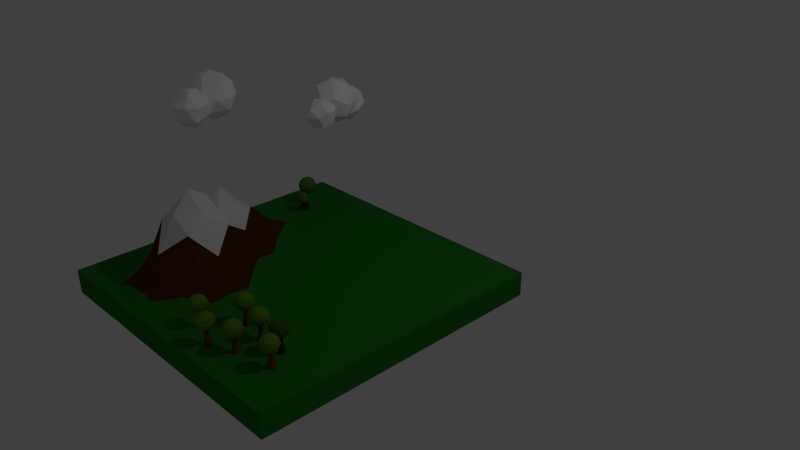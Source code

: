# Source: environment-full.blend  (saved by Blender 2.76.0; exported with 4.5.12 LTS)
import bpy
from mathutils import Matrix  # noqa: F401  (used for matrix-valued properties, if any)

bpy.ops.wm.read_factory_settings(use_empty=True)
scene = bpy.context.scene
scene.name = 'Scene'

# ---- collections
col_collection_1 = bpy.data.collections.new('Collection 1'); scene.collection.children.link(col_collection_1)
col_collection_3 = bpy.data.collections.new('Collection 3'); scene.collection.children.link(col_collection_3)

# ---- materials (node trees are filled in below, after node groups)
mat_ground = bpy.data.materials.new('Ground')
mat_ground.alpha_threshold = 0.0
mat_ground.use_transparent_shadow = False
mat_ground.diffuse_color = (0.02169, 0.1931, 0.01984, 1.0)
mat_ground.roughness = 0.5
mat_ground.specular_intensity = 0.0
mat_brownground = bpy.data.materials.new('BrownGround')
mat_brownground.alpha_threshold = 0.0
mat_brownground.use_transparent_shadow = False
mat_brownground.diffuse_color = (0.08898, 0.02763, 0.00139, 1.0)
mat_brownground.roughness = 0.5
mat_brownground.specular_intensity = 0.0
mat_whitemountain = bpy.data.materials.new('WhiteMountain')
mat_whitemountain.alpha_threshold = 0.0
mat_whitemountain.use_transparent_shadow = False
mat_whitemountain.specular_color = (0.8941, 1.0, 0.9004)
mat_whitemountain.roughness = 0.5
mat_whitemountain.specular_intensity = 0.0
mat_treetrunk = bpy.data.materials.new('TreeTrunk')
mat_treetrunk.alpha_threshold = 0.0
mat_treetrunk.use_transparent_shadow = False
mat_treetrunk.diffuse_color = (0.14, 0.07051, 0.01598, 1.0)
mat_treetrunk.roughness = 0.5
mat_treetrunk.specular_intensity = 0.0
mat_treeleaves = bpy.data.materials.new('TreeLeaves')
mat_treeleaves.alpha_threshold = 0.0
mat_treeleaves.use_transparent_shadow = False
mat_treeleaves.diffuse_color = (0.1095, 0.2298, 0.0123, 1.0)
mat_treeleaves.roughness = 0.5
mat_treeleaves.specular_intensity = 0.0
mat_ground_001 = bpy.data.materials.new('Ground.001')
mat_ground_001.alpha_threshold = 0.0
mat_ground_001.use_transparent_shadow = False
mat_ground_001.diffuse_color = (0.02169, 0.1931, 0.01984, 1.0)
mat_ground_001.roughness = 0.5
mat_ground_001.specular_intensity = 0.0
mat_brownground_001 = bpy.data.materials.new('BrownGround.001')
mat_brownground_001.alpha_threshold = 0.0
mat_brownground_001.use_transparent_shadow = False
mat_brownground_001.diffuse_color = (0.08898, 0.02763, 0.00139, 1.0)
mat_brownground_001.roughness = 0.5
mat_brownground_001.specular_intensity = 0.0
mat_whitemountain_001 = bpy.data.materials.new('WhiteMountain.001')
mat_whitemountain_001.alpha_threshold = 0.0
mat_whitemountain_001.use_transparent_shadow = False
mat_whitemountain_001.specular_color = (0.8941, 1.0, 0.9004)
mat_whitemountain_001.roughness = 0.5
mat_whitemountain_001.specular_intensity = 0.0
mat_treetrunk_001 = bpy.data.materials.new('TreeTrunk.001')
mat_treetrunk_001.alpha_threshold = 0.0
mat_treetrunk_001.use_transparent_shadow = False
mat_treetrunk_001.diffuse_color = (0.14, 0.07051, 0.01598, 1.0)
mat_treetrunk_001.roughness = 0.5
mat_treetrunk_001.specular_intensity = 0.0
mat_treeleaves_001 = bpy.data.materials.new('TreeLeaves.001')
mat_treeleaves_001.alpha_threshold = 0.0
mat_treeleaves_001.use_transparent_shadow = False
mat_treeleaves_001.diffuse_color = (0.1095, 0.2298, 0.0123, 1.0)
mat_treeleaves_001.roughness = 0.5
mat_treeleaves_001.specular_intensity = 0.0
mat_ground_002 = bpy.data.materials.new('Ground.002')
mat_ground_002.alpha_threshold = 0.0
mat_ground_002.use_transparent_shadow = False
mat_ground_002.diffuse_color = (0.02169, 0.1931, 0.01984, 1.0)
mat_ground_002.roughness = 0.5
mat_ground_002.specular_intensity = 0.0
mat_brownground_002 = bpy.data.materials.new('BrownGround.002')
mat_brownground_002.alpha_threshold = 0.0
mat_brownground_002.use_transparent_shadow = False
mat_brownground_002.diffuse_color = (0.08898, 0.02763, 0.00139, 1.0)
mat_brownground_002.roughness = 0.5
mat_brownground_002.specular_intensity = 0.0
mat_whitemountain_002 = bpy.data.materials.new('WhiteMountain.002')
mat_whitemountain_002.alpha_threshold = 0.0
mat_whitemountain_002.use_transparent_shadow = False
mat_whitemountain_002.specular_color = (0.8941, 1.0, 0.9004)
mat_whitemountain_002.roughness = 0.5
mat_whitemountain_002.specular_intensity = 0.0
mat_treetrunk_002 = bpy.data.materials.new('TreeTrunk.002')
mat_treetrunk_002.alpha_threshold = 0.0
mat_treetrunk_002.use_transparent_shadow = False
mat_treetrunk_002.diffuse_color = (0.14, 0.07051, 0.01598, 1.0)
mat_treetrunk_002.roughness = 0.5
mat_treetrunk_002.specular_intensity = 0.0
mat_treeleaves_002 = bpy.data.materials.new('TreeLeaves.002')
mat_treeleaves_002.alpha_threshold = 0.0
mat_treeleaves_002.use_transparent_shadow = False
mat_treeleaves_002.diffuse_color = (0.1095, 0.2298, 0.0123, 1.0)
mat_treeleaves_002.roughness = 0.5
mat_treeleaves_002.specular_intensity = 0.0
mat_ground_003 = bpy.data.materials.new('Ground.003')
mat_ground_003.alpha_threshold = 0.0
mat_ground_003.use_transparent_shadow = False
mat_ground_003.diffuse_color = (0.02169, 0.1931, 0.01984, 1.0)
mat_ground_003.roughness = 0.5
mat_ground_003.specular_intensity = 0.0
mat_brownground_003 = bpy.data.materials.new('BrownGround.003')
mat_brownground_003.alpha_threshold = 0.0
mat_brownground_003.use_transparent_shadow = False
mat_brownground_003.diffuse_color = (0.08898, 0.02763, 0.00139, 1.0)
mat_brownground_003.roughness = 0.5
mat_brownground_003.specular_intensity = 0.0
mat_whitemountain_003 = bpy.data.materials.new('WhiteMountain.003')
mat_whitemountain_003.alpha_threshold = 0.0
mat_whitemountain_003.use_transparent_shadow = False
mat_whitemountain_003.specular_color = (0.8941, 1.0, 0.9004)
mat_whitemountain_003.roughness = 0.5
mat_whitemountain_003.specular_intensity = 0.0
mat_treetrunk_003 = bpy.data.materials.new('TreeTrunk.003')
mat_treetrunk_003.alpha_threshold = 0.0
mat_treetrunk_003.use_transparent_shadow = False
mat_treetrunk_003.diffuse_color = (0.14, 0.07051, 0.01598, 1.0)
mat_treetrunk_003.roughness = 0.5
mat_treetrunk_003.specular_intensity = 0.0
mat_treeleaves_003 = bpy.data.materials.new('TreeLeaves.003')
mat_treeleaves_003.alpha_threshold = 0.0
mat_treeleaves_003.use_transparent_shadow = False
mat_treeleaves_003.diffuse_color = (0.1095, 0.2298, 0.0123, 1.0)
mat_treeleaves_003.roughness = 0.5
mat_treeleaves_003.specular_intensity = 0.0
mat_ground_004 = bpy.data.materials.new('Ground.004')
mat_ground_004.alpha_threshold = 0.0
mat_ground_004.use_transparent_shadow = False
mat_ground_004.diffuse_color = (0.02169, 0.1931, 0.01984, 1.0)
mat_ground_004.roughness = 0.5
mat_ground_004.specular_intensity = 0.0
mat_brownground_004 = bpy.data.materials.new('BrownGround.004')
mat_brownground_004.alpha_threshold = 0.0
mat_brownground_004.use_transparent_shadow = False
mat_brownground_004.diffuse_color = (0.08898, 0.02763, 0.00139, 1.0)
mat_brownground_004.roughness = 0.5
mat_brownground_004.specular_intensity = 0.0
mat_whitemountain_004 = bpy.data.materials.new('WhiteMountain.004')
mat_whitemountain_004.alpha_threshold = 0.0
mat_whitemountain_004.use_transparent_shadow = False
mat_whitemountain_004.specular_color = (0.8941, 1.0, 0.9004)
mat_whitemountain_004.roughness = 0.5
mat_whitemountain_004.specular_intensity = 0.0
mat_treetrunk_004 = bpy.data.materials.new('TreeTrunk.004')
mat_treetrunk_004.alpha_threshold = 0.0
mat_treetrunk_004.use_transparent_shadow = False
mat_treetrunk_004.diffuse_color = (0.14, 0.07051, 0.01598, 1.0)
mat_treetrunk_004.roughness = 0.5
mat_treetrunk_004.specular_intensity = 0.0
mat_treeleaves_004 = bpy.data.materials.new('TreeLeaves.004')
mat_treeleaves_004.alpha_threshold = 0.0
mat_treeleaves_004.use_transparent_shadow = False
mat_treeleaves_004.diffuse_color = (0.1095, 0.2298, 0.0123, 1.0)
mat_treeleaves_004.roughness = 0.5
mat_treeleaves_004.specular_intensity = 0.0
mat_ground_005 = bpy.data.materials.new('Ground.005')
mat_ground_005.alpha_threshold = 0.0
mat_ground_005.use_transparent_shadow = False
mat_ground_005.diffuse_color = (0.02169, 0.1931, 0.01984, 1.0)
mat_ground_005.roughness = 0.5
mat_ground_005.specular_intensity = 0.0
mat_brownground_005 = bpy.data.materials.new('BrownGround.005')
mat_brownground_005.alpha_threshold = 0.0
mat_brownground_005.use_transparent_shadow = False
mat_brownground_005.diffuse_color = (0.08898, 0.02763, 0.00139, 1.0)
mat_brownground_005.roughness = 0.5
mat_brownground_005.specular_intensity = 0.0
mat_whitemountain_005 = bpy.data.materials.new('WhiteMountain.005')
mat_whitemountain_005.alpha_threshold = 0.0
mat_whitemountain_005.use_transparent_shadow = False
mat_whitemountain_005.specular_color = (0.8941, 1.0, 0.9004)
mat_whitemountain_005.roughness = 0.5
mat_whitemountain_005.specular_intensity = 0.0
mat_treetrunk_005 = bpy.data.materials.new('TreeTrunk.005')
mat_treetrunk_005.alpha_threshold = 0.0
mat_treetrunk_005.use_transparent_shadow = False
mat_treetrunk_005.diffuse_color = (0.14, 0.07051, 0.01598, 1.0)
mat_treetrunk_005.roughness = 0.5
mat_treetrunk_005.specular_intensity = 0.0
mat_treeleaves_005 = bpy.data.materials.new('TreeLeaves.005')
mat_treeleaves_005.alpha_threshold = 0.0
mat_treeleaves_005.use_transparent_shadow = False
mat_treeleaves_005.diffuse_color = (0.1095, 0.2298, 0.0123, 1.0)
mat_treeleaves_005.roughness = 0.5
mat_treeleaves_005.specular_intensity = 0.0
mat_ground_006 = bpy.data.materials.new('Ground.006')
mat_ground_006.alpha_threshold = 0.0
mat_ground_006.use_transparent_shadow = False
mat_ground_006.diffuse_color = (0.02169, 0.1931, 0.01984, 1.0)
mat_ground_006.roughness = 0.5
mat_ground_006.specular_intensity = 0.0
mat_brownground_006 = bpy.data.materials.new('BrownGround.006')
mat_brownground_006.alpha_threshold = 0.0
mat_brownground_006.use_transparent_shadow = False
mat_brownground_006.diffuse_color = (0.08898, 0.02763, 0.00139, 1.0)
mat_brownground_006.roughness = 0.5
mat_brownground_006.specular_intensity = 0.0
mat_whitemountain_006 = bpy.data.materials.new('WhiteMountain.006')
mat_whitemountain_006.alpha_threshold = 0.0
mat_whitemountain_006.use_transparent_shadow = False
mat_whitemountain_006.specular_color = (0.8941, 1.0, 0.9004)
mat_whitemountain_006.roughness = 0.5
mat_whitemountain_006.specular_intensity = 0.0
mat_treetrunk_007 = bpy.data.materials.new('TreeTrunk.007')
mat_treetrunk_007.alpha_threshold = 0.0
mat_treetrunk_007.use_transparent_shadow = False
mat_treetrunk_007.diffuse_color = (0.14, 0.07051, 0.01598, 1.0)
mat_treetrunk_007.roughness = 0.5
mat_treetrunk_007.specular_intensity = 0.0
mat_treeleaves_007 = bpy.data.materials.new('TreeLeaves.007')
mat_treeleaves_007.alpha_threshold = 0.0
mat_treeleaves_007.use_transparent_shadow = False
mat_treeleaves_007.diffuse_color = (0.1095, 0.2298, 0.0123, 1.0)
mat_treeleaves_007.roughness = 0.5
mat_treeleaves_007.specular_intensity = 0.0
mat_white_001 = bpy.data.materials.new('White.001')
mat_white_001.alpha_threshold = 0.0
mat_white_001.use_transparent_shadow = False
mat_white_001.diffuse_color = (0.9887, 0.9887, 0.9887, 1.0)
mat_white_001.roughness = 0.5
mat_white_001.specular_intensity = 0.0
mat_treetrunk_006 = bpy.data.materials.new('TreeTrunk.006')
mat_treetrunk_006.alpha_threshold = 0.0
mat_treetrunk_006.use_transparent_shadow = False
mat_treetrunk_006.diffuse_color = (0.1128, 0.03794, 0.0, 1.0)
mat_treetrunk_006.roughness = 0.5
mat_treetrunk_006.specular_intensity = 0.0
mat_treeleaves_006 = bpy.data.materials.new('TreeLeaves.006')
mat_treeleaves_006.alpha_threshold = 0.0
mat_treeleaves_006.use_transparent_shadow = False
mat_treeleaves_006.diffuse_color = (0.08899, 0.196, 0.03452, 1.0)
mat_treeleaves_006.roughness = 0.5
mat_treeleaves_006.specular_intensity = 0.0
mat_material_001 = bpy.data.materials.new('Material.001')
mat_material_001.alpha_threshold = 0.0
mat_material_001.use_transparent_shadow = False
mat_material_001.roughness = 0.5
mat_white = bpy.data.materials.new('White')
mat_white.alpha_threshold = 0.0
mat_white.use_transparent_shadow = False
mat_white.diffuse_color = (1.0, 1.0, 1.0, 1.0)
mat_white.roughness = 0.5
mat_white.specular_intensity = 0.0

# ---- material node trees

# ---- world
world_world = bpy.data.worlds.new('World'); scene.world = world_world
world_world.color = (0.05088, 0.05088, 0.05088)
world_world.use_sun_shadow = False
world_world.sun_shadow_jitter_overblur = 0.0
world_world.cycles.sampling_method = 'MANUAL'
world_world.cycles.sample_map_resolution = 256

# ---- cameras
cam_camera = bpy.data.cameras.new('Camera')
cam_camera.clip_end = 100.0
cam_camera.lens = 35.0
cam_camera.sensor_width = 32.0
cam_camera.sensor_height = 18.0
cam_camera.ortho_scale = 7.314
cam_camera.dof.focus_distance = 0.0
cam_camera.dof.aperture_fstop = 128.0

# ---- lights
light_lamp = bpy.data.lights.new('Lamp', 'POINT')
light_lamp.transmission_factor = 0.0
light_lamp.cutoff_distance = 30.0
light_lamp.energy = 100.0
light_lamp.shadow_buffer_clip_start = 1.001
light_lamp.shadow_soft_size = 0.1
light_lamp.shadow_maximum_resolution = 0.006
light_lamp.use_absolute_resolution = True
light_lamp.cycles.use_multiple_importance_sampling = False

# ---- meshes
me_plane_001 = bpy.data.meshes.new('Plane.001')
me_plane_001.from_pydata([(-0.3312, 0.6162, -0.2219), (-0.2568, 0.628, -0.219), (-0.2348, 0.5849, -0.2219), (-0.2743, 0.5543, -0.2063), (-0.3046, 0.6355, -0.2752), (-0.245, 0.6162, -0.2752), (-0.245, 0.5535, -0.2752), (-0.3046, 0.5342, -0.2752), (-0.3414, 0.5849, -0.2752), (-0.2881, 0.5849, -0.3081), (-0.2831, 0.5997, -0.2012), (-0.3134, 0.6032, -0.2027), (-0.3038, 0.633, -0.2179), (-0.3387, 0.5849, -0.2173), (-0.3249, 0.5596, -0.2069), (-0.2568, 0.5862, -0.2029), (-0.2471, 0.5596, -0.2173), (-0.3038, 0.5413, -0.2173), (-0.3447, 0.6033, -0.2486), (-0.3447, 0.5665, -0.2486), (-0.2881, 0.6444, -0.2486), (-0.3231, 0.633, -0.2486), (-0.2315, 0.6033, -0.2486), (-0.2531, 0.633, -0.2486), (-0.2531, 0.5386, -0.2486), (-0.2315, 0.5665, -0.2486), (-0.3231, 0.5367, -0.2486), (-0.2881, 0.5269, -0.2486), (-0.3291, 0.6146, -0.2799), (-0.2724, 0.633, -0.2799), (-0.2374, 0.5849, -0.2799), (-0.2724, 0.5367, -0.2799), (-0.3291, 0.5551, -0.2799), (-0.2978, 0.6146, -0.2992), (-0.3194, 0.5849, -0.2992), (-0.2628, 0.6033, -0.2992), (-0.2628, 0.5665, -0.2992), (-0.2978, 0.5551, -0.2992), (-0.2887, 0.5567, -0.09446), (-0.2884, 0.5722, -0.22), (-0.3117, 0.5699, -0.09446), (-0.298, 0.5778, -0.22), (-0.3117, 0.5964, -0.09446), (-0.298, 0.5889, -0.22), (-0.2887, 0.6097, -0.09446), (-0.2884, 0.5945, -0.22), (-0.2658, 0.5964, -0.09446), (-0.2787, 0.5889, -0.22), (-0.2658, 0.5699, -0.09446), (-0.2787, 0.5778, -0.22)], [], [(0, 13, 11), (10, 3, 15), (10, 14, 3), (0, 18, 13), (1, 20, 12), (2, 22, 1), (3, 24, 16), (14, 26, 17), (0, 21, 18), (1, 23, 20), (2, 25, 22), (3, 27, 24), (14, 19, 26), (4, 33, 28), (5, 35, 29), (6, 36, 30), (7, 37, 31), (8, 34, 32), (34, 9, 37), (34, 37, 32), (32, 37, 7), (37, 9, 36), (37, 36, 31), (31, 36, 6), (36, 9, 35), (36, 35, 30), (30, 35, 5), (35, 9, 33), (35, 33, 29), (29, 33, 4), (33, 9, 34), (33, 34, 28), (28, 34, 8), (19, 8, 32), (19, 32, 26), (26, 32, 7), (27, 7, 31), (27, 31, 24), (24, 31, 6), (25, 6, 30), (25, 30, 22), (22, 30, 5), (23, 5, 29), (23, 29, 20), (20, 29, 4), (21, 4, 28), (21, 28, 18), (18, 28, 8), (26, 7, 27), (26, 27, 17), (17, 27, 3), (24, 6, 25), (24, 25, 16), (16, 25, 2), (22, 5, 23), (22, 23, 1), (20, 4, 21), (20, 21, 12), (12, 21, 0), (18, 8, 19), (18, 19, 13), (13, 19, 14), (14, 17, 3), (3, 16, 15), (15, 16, 2), (15, 2, 1), (15, 1, 10), (13, 14, 11), (11, 14, 10), (10, 1, 12), (10, 12, 11), (11, 12, 0), (38, 40, 41, 39), (40, 42, 43, 41), (42, 44, 45, 43), (44, 46, 47, 45), (41, 43, 45, 47, 49, 39), (48, 38, 39, 49), (46, 48, 49, 47), (38, 48, 46, 44, 42, 40)])
me_plane_001.polygons.foreach_set('material_index', [4, 4, 4, 4, 4, 4, 4, 4, 4, 4, 4, 4, 4, 4, 4, 4, 4, 4, 4, 4, 4, 4, 4, 4, 4, 4, 4, 4, 4, 4, 4, 4, 4, 4, 4, 4, 4, 4, 4, 4, 4, 4, 4, 4, 4, 4, 4, 4, 4, 4, 4, 4, 4, 4, 4, 4, 4, 4, 4, 4, 4, 4, 4, 4, 4, 4, 4, 4, 4, 4, 4, 4, 3, 3, 3, 3, 3, 3, 3, 3])
me_plane_001.materials.append(mat_ground)
me_plane_001.materials.append(mat_brownground)
me_plane_001.materials.append(mat_whitemountain)
me_plane_001.materials.append(mat_treetrunk)
me_plane_001.materials.append(mat_treeleaves)
me_plane_001.use_remesh_preserve_volume = False
me_plane_001.use_remesh_preserve_attributes = False
me_plane_001.use_mirror_vertex_groups = False
me_plane_001.update()
me_plane = bpy.data.meshes.new('Plane')
me_plane.from_pydata([(-1.0, -1.0, 0.0), (1.0, -1.0, 0.0), (-1.0, 1.0, 0.0), (1.0, 1.0, 0.0), (-1.0, 0.0, 0.0), (0.0, -1.0, 0.0), (1.0, 0.0, -0.02987), (0.0, 1.0, 0.0), (0.0, 0.0, 0.0), (-1.0, -0.5, 0.0), (0.5, -1.0, 0.0), (1.0, 0.5, 0.0), (-0.5, 1.0, 0.0), (-1.0, 0.5, 0.0), (-0.5, -1.0, 0.0), (1.0, -0.5, 0.0), (0.5, 1.0, -0.0046), (-0.005505, 0.4994, -0.04576), (0.0, -0.5, 0.0), (-0.5, 0.0, 0.0), (0.4961, -0.01107, -0.2866), (0.5, -0.5, 0.0), (-0.5, -0.5, 0.0), (-0.5, 0.5, 0.0), (0.4903, 0.493, -0.4998), (-1.0, -0.75, 0.0), (0.75, -1.0, 0.0), (1.0, 0.75, 0.0), (-0.75, 1.0, 0.0), (-1.0, 0.25, 0.0), (-0.25, -1.0, 0.0), (1.0, -0.25, 0.0), (0.25, 1.0, -0.0001082), (-0.00111, 0.75, -0.008411), (0.0, -0.25, 0.0), (-0.75, 0.0, 0.0), (0.25, -0.0009202, -0.03194), (-1.0, -0.25, 0.0), (0.25, -1.0, 0.0), (1.0, 0.25, -0.03151), (-0.25, 1.0, 0.0), (-1.0, 0.75, 0.0), (-0.75, -1.0, 0.0), (1.0, -0.75, 0.0), (0.75, 1.0, 0.0), (-0.002104, 0.2494, -0.005699), (0.0, -0.75, 0.0), (-0.25, 0.0, 0.0), (0.75, -0.002905, -0.2517), (0.5, -0.2506, -0.02974), (0.5, -0.75, 0.0), (0.25, -0.5, 0.0), (0.75, -0.5, 0.0), (-0.5, -0.25, 0.0), (-0.5, -0.75, 0.0), (-0.75, -0.5, 0.0), (-0.25, -0.5, 0.0), (-0.5, 0.75, 0.0), (-0.5, 0.25, 0.0), (-0.75, 0.5, 0.0), (-0.25, 0.5, 0.0), (0.4927, 0.75, -0.1879), (0.477, 0.2406, -0.3613), (0.2433, 0.4922, -0.4834), (0.75, 0.5, -0.04884), (0.75, 0.2494, -0.27), (0.2465, 0.246, -0.1962), (0.2384, 0.7477, -0.1894), (-0.25, 0.25, 0.0), (-0.75, 0.25, 0.0), (-0.75, 0.75, 0.0), (-0.25, -0.75, 0.0), (-0.75, -0.75, 0.0), (-0.75, -0.25, 0.0), (0.75, -0.75, 0.0), (0.25, -0.75, 0.0), (0.25, -0.2501, -0.0002141), (0.75, -0.2504, -0.03035), (-0.25, -0.25, 0.0), (-0.25, 0.75, 0.0), (0.75, 0.75, -0.007601), (-1.0, -0.875, 0.0), (0.875, -1.0, 0.0), (1.0, 0.875, 0.0), (-0.875, 1.0, 0.0), (-1.0, 0.125, 0.0), (-0.125, -1.0, 0.0), (1.0, -0.125, -0.006811), (0.125, 1.0, -0.001507), (0.0, 0.875, -0.0002029), (0.0, -0.125, 0.0), (-0.875, 0.0, 0.0), (0.125, -0.0003025, -0.0008026), (-1.0, -0.375, 0.0), (0.375, -1.0, 0.0), (1.0, 0.375, -0.006249), (-0.375, 1.0, 0.0), (-1.0, 0.625, 0.0), (-0.625, -1.0, 0.0), (1.0, -0.625, 0.0), (0.625, 1.0, -0.0005086), (-0.001922, 0.3729, -0.029), (0.0, -0.625, 0.0), (-0.375, 0.0, 0.0), (0.625, -0.006446, -0.291), (0.5, -0.131, -0.1419), (0.5, -0.625, 0.0), (0.125, -0.5, 0.0), (0.625, -0.5, 0.0), (-0.5, -0.125, 0.0), (-0.5, -0.625, 0.0), (-0.875, -0.5, 0.0), (-0.375, -0.5, 0.0), (-0.5, 0.875, 0.0), (-0.5, 0.375, 0.0), (-0.875, 0.5, 0.0), (-0.375, 0.5, 0.0), (0.5, 0.875, -0.03488), (0.4682, 0.366, -0.4639), (0.1071, 0.4905, -0.2514), (0.6223, 0.4966, -0.2695), (-1.0, -0.625, 0.0), (0.625, -1.0, 0.0), (1.0, 0.625, 0.0), (-0.625, 1.0, 0.0), (-1.0, 0.375, 0.0), (-0.375, -1.0, 0.0), (1.0, -0.375, 0.0), (0.375, 1.0, -0.0006532), (-0.004224, 0.625, -0.03157), (0.0, -0.375, 0.0), (-0.625, 0.0, 0.0), (0.3737, -0.005267, -0.137), (-1.0, -0.125, 0.0), (0.125, -1.0, 0.0), (1.0, 0.125, -0.04133), (-0.125, 1.0, 0.0), (-1.0, 0.875, 0.0), (-0.875, -1.0, 0.0), (1.0, -0.875, 0.0), (0.875, 1.0, 0.0), (0.0, 0.125, 0.0), (0.0, -0.875, 0.0), (-0.125, 0.0, 0.0), (0.875, -5.167e-05, -0.1291), (0.5, -0.3754, -2.531e-05), (0.5, -0.875, 0.0), (0.375, -0.5, 0.0), (0.875, -0.5, 0.0), (-0.5, -0.375, 0.0), (-0.5, -0.875, 0.0), (-0.625, -0.5, 0.0), (-0.125, -0.5, 0.0), (-0.5, 0.625, 0.0), (-0.5, 0.125, 0.0), (-0.625, 0.5, 0.0), (-0.125, 0.5, 0.0), (0.4848, 0.6232, -0.4208), (0.495, 0.1159, -0.3594), (0.3602, 0.4973, -0.6188), (0.875, 0.5, -0.006786), (0.75, 0.3745, -0.154), (0.75, 0.1219, -0.3032), (0.6205, 0.242, -0.3674), (0.875, 0.2497, -0.146), (0.1875, 0.3519, -0.3853), (0.2436, 0.1227, -0.04832), (0.1219, 0.2446, -0.06591), (0.3666, 0.2412, -0.2799), (0.2496, 0.875, -0.03605), (0.2128, 0.6141, -0.3924), (0.1178, 0.75, -0.0724), (0.3623, 0.7479, -0.2601), (-0.25, 0.375, 0.0), (-0.25, 0.125, 0.0), (-0.375, 0.25, 0.0), (-0.125, 0.25, 0.0), (-0.75, 0.375, 0.0), (-0.75, 0.125, 0.0), (-0.875, 0.25, 0.0), (-0.625, 0.25, 0.0), (-0.75, 0.875, 0.0), (-0.75, 0.625, 0.0), (-0.875, 0.75, 0.0), (-0.625, 0.75, 0.0), (-0.25, -0.625, 0.0), (-0.25, -0.875, 0.0), (-0.375, -0.75, 0.0), (-0.125, -0.75, 0.0), (-0.75, -0.625, 0.0), (-0.75, -0.875, 0.0), (-0.875, -0.75, 0.0), (-0.625, -0.75, 0.0), (-0.75, -0.125, 0.0), (-0.75, -0.375, 0.0), (-0.875, -0.25, 0.0), (-0.625, -0.25, 0.0), (0.75, -0.625, 0.0), (0.75, -0.875, 0.0), (0.625, -0.75, 0.0), (0.875, -0.75, 0.0), (0.25, -0.625, 0.0), (0.25, -0.875, 0.0), (0.125, -0.75, 0.0), (0.375, -0.75, 0.0), (0.25, -0.1261, -0.007263), (0.25, -0.375, 0.0), (0.125, -0.25, 0.0), (0.375, -0.2508, -0.007571), (0.75, -0.1264, -0.1376), (0.75, -0.375, 0.0), (0.625, -0.2514, -0.04512), (0.875, -0.25, -0.00666), (-0.25, -0.125, 0.0), (-0.25, -0.375, 0.0), (-0.375, -0.25, 0.0), (-0.125, -0.25, 0.0), (-0.25, 0.875, 0.0), (-0.25, 0.625, 0.0), (-0.375, 0.75, 0.0), (-0.125, 0.75, 0.0), (0.75, 0.875, -0.0002764), (0.75, 0.625, -0.03022), (0.625, 0.75, -0.07068), (0.875, 0.75, 0.0), (0.875, 0.625, 0.0), (0.6222, 0.625, -0.1952), (0.625, 0.875, -0.008186), (-0.125, 0.625, 0.0), (-0.375, 0.625, 0.0), (-0.375, 0.875, 0.0), (-0.125, -0.375, 0.0), (-0.375, -0.375, 0.0), (-0.375, -0.125, 0.0), (0.875, -0.375, 0.0), (0.625, -0.3752, -0.0002006), (0.625, -0.1312, -0.1756), (0.375, -0.3751, -0.0001794), (0.125, -0.375, 0.0), (0.125, -0.1252, -5.651e-05), (0.375, -0.875, 0.0), (0.125, -0.875, 0.0), (0.125, -0.625, 0.0), (0.875, -0.875, 0.0), (0.625, -0.875, 0.0), (0.625, -0.625, 0.0), (-0.625, -0.375, 0.0), (-0.875, -0.375, 0.0), (-0.875, -0.125, 0.0), (-0.625, -0.875, 0.0), (-0.875, -0.875, 0.0), (-0.875, -0.625, 0.0), (-0.125, -0.875, 0.0), (-0.375, -0.875, 0.0), (-0.375, -0.625, 0.0), (-0.625, 0.625, 0.0), (-0.875, 0.625, 0.0), (-0.875, 0.875, 0.0), (-0.625, 0.125, 0.0), (-0.875, 0.125, 0.0), (-0.875, 0.375, 0.0), (-0.125, 0.125, 0.0), (-0.375, 0.125, 0.0), (-0.375, 0.375, 0.0), (0.347, 0.6202, -0.4862), (0.1144, 0.6203, -0.1892), (0.1248, 0.875, -0.006569), (0.373, 0.124, -0.2013), (0.1247, 0.1245, -0.007294), (0.1053, 0.3721, -0.1802), (0.875, 0.1233, -0.1648), (0.623, 0.1228, -0.4293), (0.6182, 0.37, -0.2463), (0.875, 0.375, -0.06002), (0.3668, 0.3721, -0.5311), (0.3736, 0.875, -0.04913), (-0.125, 0.375, 0.0), (-0.625, 0.375, 0.0), (-0.625, 0.875, 0.0), (-0.125, -0.625, 0.0), (-0.625, -0.625, 0.0), (-0.625, -0.125, 0.0), (0.875, -0.625, 0.0), (0.375, -0.625, 0.0), (0.375, -0.126, -0.06603), (0.875, -0.1258, -0.061), (-0.125, -0.125, 0.0), (-0.125, 0.875, 0.0), (0.875, 0.875, 0.0), (-0.9996, -0.9989, 0.1645), (1.0, -0.9989, 0.1645), (-0.9996, 1.001, 0.1645), (1.0, 1.001, 0.1645), (-0.9996, 0.001104, 0.1645), (0.00039, -0.9989, 0.1645), (1.0, 0.001104, 0.1346), (0.00039, 1.001, 0.1645), (0.00039, 0.001104, 0.1645), (-0.9996, -0.4989, 0.1645), (0.5004, -0.9989, 0.1645), (1.0, 0.5011, 0.1645), (-0.4996, 1.001, 0.1645), (-0.9996, 0.5011, 0.1645), (-0.4996, -0.9989, 0.1645), (1.0, -0.4989, 0.1645), (0.5004, 1.001, 0.1599), (-0.005115, 0.5005, 0.1187), (0.00039, -0.4989, 0.1645), (-0.4996, 0.001104, 0.1645), (0.4965, -0.009969, -0.1221), (0.5004, -0.4989, 0.1645), (-0.4996, -0.4989, 0.1645), (-0.4996, 0.5011, 0.1645), (0.4907, 0.4941, -0.3353), (-0.9996, -0.7489, 0.1645), (0.7504, -0.9989, 0.1645), (1.0, 0.7511, 0.1645), (-0.7496, 1.001, 0.1645), (-0.9996, 0.2511, 0.1645), (-0.2496, -0.9989, 0.1645), (1.0, -0.2489, 0.1645), (0.2504, 1.001, 0.1644), (-0.0007196, 0.7511, 0.1561), (0.00039, -0.2489, 0.1645), (-0.7496, 0.001104, 0.1645), (0.2504, 0.000184, 0.1325), (-0.9996, -0.2489, 0.1645), (0.2504, -0.9989, 0.1645), (1.0, 0.2511, 0.133), (-0.2496, 1.001, 0.1645), (-0.9996, 0.7511, 0.1645), (-0.7496, -0.9989, 0.1645), (1.0, -0.7489, 0.1645), (0.7504, 1.001, 0.1645), (-0.001714, 0.2505, 0.1588), (0.00039, -0.7489, 0.1645), (-0.2496, 0.001104, 0.1645), (0.7504, -0.001801, -0.08721), (0.5004, -0.2495, 0.1347), (0.5004, -0.7489, 0.1645), (0.2504, -0.4989, 0.1645), (0.7504, -0.4989, 0.1645), (-0.4996, -0.2489, 0.1645), (-0.4996, -0.7489, 0.1645), (-0.7496, -0.4989, 0.1645), (-0.2496, -0.4989, 0.1645), (-0.4996, 0.7511, 0.1645), (-0.4996, 0.2511, 0.1645), (-0.7496, 0.5011, 0.1645), (-0.2496, 0.5011, 0.1645), (0.4931, 0.7511, -0.02339), (0.4774, 0.2417, -0.1969), (0.2437, 0.4934, -0.319), (0.7504, 0.5011, 0.1156), (0.7504, 0.2505, -0.1055), (0.2469, 0.2471, -0.03168), (0.2388, 0.7488, -0.02489), (-0.2496, 0.2511, 0.1645), (-0.7496, 0.2511, 0.1645), (-0.7496, 0.7511, 0.1645), (-0.2496, -0.7489, 0.1645), (-0.7496, -0.7489, 0.1645), (-0.7496, -0.2489, 0.1645), (0.7504, -0.7489, 0.1645), (0.2504, -0.7489, 0.1645), (0.2504, -0.249, 0.1643), (0.7504, -0.2493, 0.1341), (-0.2496, -0.2489, 0.1645), (-0.2496, 0.7511, 0.1645), (0.7504, 0.7511, 0.1569), (-0.9996, -0.8739, 0.1645), (0.8754, -0.9989, 0.1645), (1.0, 0.8761, 0.1645), (-0.8746, 1.001, 0.1645), (-0.9996, 0.1261, 0.1645), (-0.1246, -0.9989, 0.1645), (1.0, -0.1239, 0.1577), (0.1254, 1.001, 0.163), (0.00039, 0.8761, 0.1643), (0.00039, -0.1239, 0.1645), (-0.8746, 0.001104, 0.1645), (0.1254, 0.0008018, 0.1637), (-0.9996, -0.3739, 0.1645), (0.3754, -0.9989, 0.1645), (1.0, 0.3761, 0.1582), (-0.3746, 1.001, 0.1645), (-0.9996, 0.6261, 0.1645), (-0.6246, -0.9989, 0.1645), (1.0, -0.6239, 0.1645), (0.6254, 1.001, 0.164), (-0.001532, 0.374, 0.1355), (0.00039, -0.6239, 0.1645), (-0.3746, 0.001104, 0.1645), (0.6254, -0.005341, -0.1265), (0.5004, -0.1299, 0.02263), (0.5004, -0.6239, 0.1645), (0.1254, -0.4989, 0.1645), (0.6254, -0.4989, 0.1645), (-0.4996, -0.1239, 0.1645), (-0.4996, -0.6239, 0.1645), (-0.8746, -0.4989, 0.1645), (-0.3746, -0.4989, 0.1645), (-0.4996, 0.8761, 0.1645), (-0.4996, 0.3761, 0.1645), (-0.8746, 0.5011, 0.1645), (-0.3746, 0.5011, 0.1645), (0.5004, 0.8761, 0.1296), (0.4686, 0.3671, -0.2994), (0.1075, 0.4916, -0.08693), (0.6227, 0.4977, -0.1051), (-0.9996, -0.6239, 0.1645), (0.6254, -0.9989, 0.1645), (1.0, 0.6261, 0.1645), (-0.6246, 1.001, 0.1645), (-0.9996, 0.3761, 0.1645), (-0.3746, -0.9989, 0.1645), (1.0, -0.3739, 0.1645), (0.3754, 1.001, 0.1638), (-0.003834, 0.6261, 0.1329), (0.00039, -0.3739, 0.1645), (-0.6246, 0.001104, 0.1645), (0.3741, -0.004163, 0.02746), (-0.9996, -0.1239, 0.1645), (0.1254, -0.9989, 0.1645), (1.0, 0.1261, 0.1231), (-0.1246, 1.001, 0.1645), (-0.9996, 0.8761, 0.1645), (-0.8746, -0.9989, 0.1645), (1.0, -0.8739, 0.1645), (0.8754, 1.001, 0.1645), (0.00039, 0.1261, 0.1645), (0.00039, -0.8739, 0.1645), (-0.1246, 0.001104, 0.1645), (0.8754, 0.001053, 0.03542), (0.5004, -0.3743, 0.1645), (0.5004, -0.8739, 0.1645), (0.3754, -0.4989, 0.1645), (0.8754, -0.4989, 0.1645), (-0.4996, -0.3739, 0.1645), (-0.4996, -0.8739, 0.1645), (-0.6246, -0.4989, 0.1645), (-0.1246, -0.4989, 0.1645), (-0.4996, 0.6261, 0.1645), (-0.4996, 0.1261, 0.1645), (-0.6246, 0.5011, 0.1645), (-0.1246, 0.5011, 0.1645), (0.4852, 0.6243, -0.2563), (0.4953, 0.117, -0.1949), (0.3605, 0.4984, -0.4543), (0.8754, 0.5011, 0.1577), (0.7504, 0.3756, 0.01043), (0.7504, 0.123, -0.1387), (0.6209, 0.2431, -0.2029), (0.8754, 0.2508, 0.01853), (0.1879, 0.353, -0.2208), (0.244, 0.1238, 0.1162), (0.1223, 0.2457, 0.09857), (0.367, 0.2423, -0.1154), (0.25, 0.8761, 0.1284), (0.2132, 0.6152, -0.228), (0.1182, 0.7511, 0.09208), (0.3627, 0.749, -0.09562), (-0.2496, 0.3761, 0.1645), (-0.2496, 0.1261, 0.1645), (-0.3746, 0.2511, 0.1645), (-0.1246, 0.2511, 0.1645), (-0.7496, 0.3761, 0.1645), (-0.7496, 0.1261, 0.1645), (-0.8746, 0.2511, 0.1645), (-0.6246, 0.2511, 0.1645), (-0.7496, 0.8761, 0.1645), (-0.7496, 0.6261, 0.1645), (-0.8746, 0.7511, 0.1645), (-0.6246, 0.7511, 0.1645), (-0.2496, -0.6239, 0.1645), (-0.2496, -0.8739, 0.1645), (-0.3746, -0.7489, 0.1645), (-0.1246, -0.7489, 0.1645), (-0.7496, -0.6239, 0.1645), (-0.7496, -0.8739, 0.1645), (-0.8746, -0.7489, 0.1645), (-0.6246, -0.7489, 0.1645), (-0.7496, -0.1239, 0.1645), (-0.7496, -0.3739, 0.1645), (-0.8746, -0.2489, 0.1645), (-0.6246, -0.2489, 0.1645), (0.7504, -0.6239, 0.1645), (0.7504, -0.8739, 0.1645), (0.6254, -0.7489, 0.1645), (0.8754, -0.7489, 0.1645), (0.2504, -0.6239, 0.1645), (0.2504, -0.8739, 0.1645), (0.1254, -0.7489, 0.1645), (0.3754, -0.7489, 0.1645), (0.2504, -0.125, 0.1572), (0.2504, -0.3739, 0.1645), (0.1254, -0.2489, 0.1645), (0.3754, -0.2497, 0.1569), (0.7504, -0.1253, 0.02686), (0.7504, -0.3739, 0.1645), (0.6254, -0.2503, 0.1194), (0.8754, -0.2489, 0.1578), (-0.2496, -0.1239, 0.1645), (-0.2496, -0.3739, 0.1645), (-0.3746, -0.2489, 0.1645), (-0.1246, -0.2489, 0.1645), (-0.2496, 0.8761, 0.1645), (-0.2496, 0.6261, 0.1645), (-0.3746, 0.7511, 0.1645), (-0.1246, 0.7511, 0.1645), (0.7504, 0.8761, 0.1642), (0.7504, 0.6261, 0.1343), (0.6254, 0.7511, 0.0938), (0.8754, 0.7511, 0.1645), (0.8754, 0.6261, 0.1645), (0.6226, 0.6261, -0.0307), (0.6254, 0.8761, 0.1563), (-0.1246, 0.6261, 0.1645), (-0.3746, 0.6261, 0.1645), (-0.3746, 0.8761, 0.1645), (-0.1246, -0.3739, 0.1645), (-0.3746, -0.3739, 0.1645), (-0.3746, -0.1239, 0.1645), (0.8754, -0.3739, 0.1645), (0.6254, -0.374, 0.1643), (0.6254, -0.1301, -0.01113), (0.3754, -0.374, 0.1643), (0.1254, -0.3739, 0.1645), (0.1254, -0.1241, 0.1644), (0.3754, -0.8739, 0.1645), (0.1254, -0.8739, 0.1645), (0.1254, -0.6239, 0.1645), (0.8754, -0.8739, 0.1645), (0.6254, -0.8739, 0.1645), (0.6254, -0.6239, 0.1645), (-0.6246, -0.3739, 0.1645), (-0.8746, -0.3739, 0.1645), (-0.8746, -0.1239, 0.1645), (-0.6246, -0.8739, 0.1645), (-0.8746, -0.8739, 0.1645), (-0.8746, -0.6239, 0.1645), (-0.1246, -0.8739, 0.1645), (-0.3746, -0.8739, 0.1645), (-0.3746, -0.6239, 0.1645), (-0.6246, 0.6261, 0.1645), (-0.8746, 0.6261, 0.1645), (-0.8746, 0.8761, 0.1645), (-0.6246, 0.1261, 0.1645), (-0.8746, 0.1261, 0.1645), (-0.8746, 0.3761, 0.1645), (-0.1246, 0.1261, 0.1645), (-0.3746, 0.1261, 0.1645), (-0.3746, 0.3761, 0.1645), (0.3474, 0.6213, -0.3217), (0.1148, 0.6214, -0.02475), (0.1252, 0.8761, 0.1579), (0.3734, 0.1251, -0.03678), (0.125, 0.1256, 0.1572), (0.1057, 0.3732, -0.01571), (0.8754, 0.1244, -0.0003308), (0.6234, 0.1239, -0.2648), (0.6186, 0.3711, -0.0818), (0.8754, 0.3761, 0.1045), (0.3672, 0.3732, -0.3667), (0.374, 0.8761, 0.1154), (-0.1246, 0.3761, 0.1645), (-0.6246, 0.3761, 0.1645), (-0.6246, 0.8761, 0.1645), (-0.1246, -0.6239, 0.1645), (-0.6246, -0.6239, 0.1645), (-0.6246, -0.1239, 0.1645), (0.8754, -0.6239, 0.1645), (0.3754, -0.6239, 0.1645), (0.3754, -0.1249, 0.09845), (0.8754, -0.1247, 0.1035), (-0.1246, -0.1239, 0.1645), (-0.1246, 0.8761, 0.1645), (0.8754, 0.8761, 0.1645)], [], [(83, 140, 3), (89, 136, 7), (90, 143, 8), (285, 6, 87), (105, 132, 20), (106, 147, 21), (99, 148, 15), (109, 131, 19), (110, 151, 22), (102, 152, 18), (113, 124, 12), (114, 155, 23), (101, 156, 17), (117, 128, 16), (274, 24, 118), (95, 160, 11), (161, 120, 64), (162, 163, 65), (135, 164, 39), (165, 119, 63), (166, 167, 66), (158, 168, 62), (266, 32, 169), (265, 67, 170), (157, 172, 61), (173, 116, 60), (174, 175, 68), (141, 176, 45), (177, 115, 59), (178, 179, 69), (154, 180, 58), (181, 84, 28), (182, 183, 70), (153, 184, 57), (185, 112, 56), (186, 187, 71), (142, 188, 46), (189, 111, 55), (190, 191, 72), (150, 192, 54), (193, 91, 35), (194, 195, 73), (149, 196, 53), (197, 108, 52), (198, 199, 74), (139, 200, 43), (201, 107, 51), (202, 203, 75), (146, 204, 50), (205, 92, 36), (206, 207, 76), (145, 208, 49), (236, 48, 209), (235, 77, 210), (234, 31, 127), (213, 103, 47), (214, 215, 78), (130, 216, 34), (217, 96, 40), (218, 219, 79), (228, 33, 129), (221, 100, 44), (222, 223, 80), (123, 224, 27), (225, 80, 224), (160, 222, 225), (11, 225, 123), (226, 61, 223), (120, 157, 226), (64, 226, 222), (227, 16, 100), (223, 117, 227), (80, 227, 221), (228, 79, 220), (156, 218, 228), (156, 129, 17), (229, 57, 219), (116, 153, 229), (60, 229, 218), (230, 12, 96), (219, 113, 230), (79, 230, 217), (231, 78, 216), (152, 214, 231), (18, 231, 130), (232, 53, 215), (112, 149, 232), (56, 232, 214), (233, 19, 103), (215, 109, 233), (78, 233, 213), (210, 212, 234), (148, 210, 234), (15, 234, 127), (235, 49, 211), (108, 145, 235), (52, 235, 210), (236, 20, 104), (211, 105, 236), (211, 209, 77), (237, 76, 208), (147, 206, 237), (21, 237, 145), (238, 34, 207), (107, 130, 238), (51, 238, 206), (239, 8, 92), (207, 90, 239), (76, 239, 205), (240, 75, 204), (94, 202, 240), (10, 240, 146), (241, 46, 203), (134, 142, 241), (38, 241, 202), (242, 18, 107), (203, 102, 242), (75, 242, 201), (243, 74, 200), (82, 198, 243), (1, 243, 139), (244, 50, 199), (122, 146, 244), (26, 244, 198), (245, 21, 108), (199, 106, 245), (74, 245, 197), (246, 73, 196), (151, 194, 246), (22, 246, 149), (247, 37, 195), (111, 93, 247), (55, 247, 194), (248, 4, 91), (195, 133, 248), (73, 248, 193), (249, 72, 192), (98, 190, 249), (14, 249, 150), (250, 25, 191), (138, 81, 250), (42, 250, 190), (251, 9, 111), (191, 121, 251), (72, 251, 189), (252, 71, 188), (86, 186, 252), (5, 252, 142), (253, 54, 187), (126, 150, 253), (30, 253, 186), (254, 22, 112), (187, 110, 254), (71, 254, 185), (255, 70, 184), (155, 182, 255), (23, 255, 153), (256, 41, 183), (115, 97, 256), (59, 256, 182), (257, 2, 84), (183, 137, 257), (70, 257, 181), (258, 69, 180), (131, 178, 258), (19, 258, 154), (259, 29, 179), (91, 85, 259), (35, 259, 178), (260, 13, 115), (179, 125, 260), (69, 260, 177), (261, 68, 176), (143, 174, 261), (8, 261, 141), (262, 58, 175), (103, 154, 262), (47, 262, 174), (263, 23, 116), (175, 114, 263), (68, 263, 173), (170, 172, 264), (63, 264, 159), (24, 264, 157), (129, 171, 265), (17, 265, 119), (119, 170, 63), (89, 88, 266), (33, 266, 171), (171, 169, 67), (267, 66, 168), (132, 166, 267), (20, 267, 158), (268, 45, 167), (92, 141, 268), (36, 268, 166), (269, 17, 119), (167, 101, 269), (66, 269, 165), (270, 65, 164), (48, 270, 144), (144, 135, 6), (271, 62, 163), (104, 158, 271), (104, 162, 48), (118, 120, 272), (163, 118, 272), (65, 272, 161), (273, 64, 160), (164, 161, 273), (39, 273, 95), (274, 63, 159), (168, 165, 274), (168, 118, 62), (169, 128, 275), (67, 275, 172), (61, 275, 117), (276, 60, 156), (176, 173, 276), (45, 276, 101), (277, 59, 155), (180, 177, 277), (58, 277, 114), (278, 28, 124), (184, 181, 278), (57, 278, 113), (279, 56, 152), (188, 185, 279), (46, 279, 102), (280, 55, 151), (192, 189, 280), (54, 280, 110), (281, 35, 131), (196, 193, 281), (53, 281, 109), (282, 52, 148), (200, 197, 282), (43, 282, 99), (283, 51, 147), (204, 201, 283), (50, 283, 106), (284, 36, 132), (208, 205, 284), (49, 284, 105), (209, 144, 285), (77, 285, 212), (212, 87, 31), (286, 47, 143), (216, 213, 286), (34, 286, 90), (287, 40, 136), (220, 217, 287), (220, 89, 33), (288, 44, 140), (224, 221, 288), (27, 288, 83), (288, 140, 83), (287, 136, 89), (286, 143, 90), (144, 6, 285), (284, 132, 105), (283, 147, 106), (282, 148, 99), (281, 131, 109), (280, 151, 110), (279, 152, 102), (278, 124, 113), (277, 155, 114), (276, 156, 101), (275, 128, 117), (159, 24, 274), (273, 160, 95), (272, 120, 161), (271, 163, 162), (270, 164, 135), (269, 119, 165), (268, 167, 166), (267, 168, 158), (88, 32, 266), (171, 67, 265), (264, 172, 157), (263, 116, 173), (262, 175, 174), (261, 176, 141), (260, 115, 177), (259, 179, 178), (258, 180, 154), (257, 84, 181), (256, 183, 182), (255, 184, 153), (254, 112, 185), (253, 187, 186), (252, 188, 142), (251, 111, 189), (250, 191, 190), (249, 192, 150), (248, 91, 193), (247, 195, 194), (246, 196, 149), (245, 108, 197), (244, 199, 198), (243, 200, 139), (242, 107, 201), (241, 203, 202), (240, 204, 146), (239, 92, 205), (238, 207, 206), (237, 208, 145), (104, 48, 236), (211, 77, 235), (212, 31, 234), (233, 103, 213), (232, 215, 214), (231, 216, 130), (230, 96, 217), (229, 219, 218), (220, 33, 228), (227, 100, 221), (226, 223, 222), (225, 224, 123), (222, 80, 225), (64, 222, 160), (160, 225, 11), (157, 61, 226), (24, 157, 120), (120, 226, 64), (117, 16, 227), (61, 117, 223), (223, 227, 80), (218, 79, 228), (60, 218, 156), (228, 129, 156), (153, 57, 229), (23, 153, 116), (116, 229, 60), (113, 12, 230), (57, 113, 219), (219, 230, 79), (214, 78, 231), (56, 214, 152), (152, 231, 18), (149, 53, 232), (22, 149, 112), (112, 232, 56), (109, 19, 233), (53, 109, 215), (215, 233, 78), (77, 212, 210), (52, 210, 148), (148, 234, 15), (145, 49, 235), (21, 145, 108), (108, 235, 52), (105, 20, 236), (49, 105, 211), (236, 209, 211), (206, 76, 237), (51, 206, 147), (147, 237, 21), (130, 34, 238), (18, 130, 107), (107, 238, 51), (90, 8, 239), (34, 90, 207), (207, 239, 76), (202, 75, 240), (38, 202, 94), (94, 240, 10), (142, 46, 241), (5, 142, 134), (134, 241, 38), (102, 18, 242), (46, 102, 203), (203, 242, 75), (198, 74, 243), (26, 198, 82), (82, 243, 1), (146, 50, 244), (10, 146, 122), (122, 244, 26), (106, 21, 245), (50, 106, 199), (199, 245, 74), (194, 73, 246), (55, 194, 151), (151, 246, 22), (93, 37, 247), (9, 93, 111), (111, 247, 55), (133, 4, 248), (37, 133, 195), (195, 248, 73), (190, 72, 249), (42, 190, 98), (98, 249, 14), (81, 25, 250), (0, 81, 138), (138, 250, 42), (121, 9, 251), (25, 121, 191), (191, 251, 72), (186, 71, 252), (30, 186, 86), (86, 252, 5), (150, 54, 253), (14, 150, 126), (126, 253, 30), (110, 22, 254), (54, 110, 187), (187, 254, 71), (182, 70, 255), (59, 182, 155), (155, 255, 23), (97, 41, 256), (13, 97, 115), (115, 256, 59), (137, 2, 257), (41, 137, 183), (183, 257, 70), (178, 69, 258), (35, 178, 131), (131, 258, 19), (85, 29, 259), (4, 85, 91), (91, 259, 35), (125, 13, 260), (29, 125, 179), (179, 260, 69), (174, 68, 261), (47, 174, 143), (143, 261, 8), (154, 58, 262), (19, 154, 103), (103, 262, 47), (114, 23, 263), (58, 114, 175), (175, 263, 68), (67, 172, 170), (170, 264, 63), (159, 264, 24), (33, 171, 129), (129, 265, 17), (265, 170, 119), (7, 88, 89), (89, 266, 33), (266, 169, 171), (166, 66, 267), (36, 166, 132), (132, 267, 20), (141, 45, 268), (8, 141, 92), (92, 268, 36), (101, 17, 269), (45, 101, 167), (167, 269, 66), (162, 65, 270), (162, 270, 48), (270, 135, 144), (158, 62, 271), (20, 158, 104), (271, 162, 104), (24, 120, 118), (62, 118, 163), (163, 272, 65), (161, 64, 273), (65, 161, 164), (164, 273, 39), (165, 63, 274), (66, 165, 168), (274, 118, 168), (32, 128, 169), (169, 275, 67), (172, 275, 61), (173, 60, 276), (68, 173, 176), (176, 276, 45), (177, 59, 277), (69, 177, 180), (180, 277, 58), (181, 28, 278), (70, 181, 184), (184, 278, 57), (185, 56, 279), (71, 185, 188), (188, 279, 46), (189, 55, 280), (72, 189, 192), (192, 280, 54), (193, 35, 281), (73, 193, 196), (196, 281, 53), (197, 52, 282), (74, 197, 200), (200, 282, 43), (201, 51, 283), (75, 201, 204), (204, 283, 50), (205, 36, 284), (76, 205, 208), (208, 284, 49), (48, 144, 209), (209, 285, 77), (285, 87, 212), (213, 47, 286), (78, 213, 216), (216, 286, 34), (217, 40, 287), (79, 217, 220), (287, 89, 220), (221, 44, 288), (80, 221, 224), (224, 288, 27), (372, 292, 429), (378, 296, 425), (379, 297, 432), (574, 376, 295), (394, 309, 421), (395, 310, 436), (388, 304, 437), (398, 308, 420), (399, 311, 440), (391, 307, 441), (402, 301, 413), (403, 312, 444), (390, 306, 445), (406, 305, 417), (563, 407, 313), (384, 300, 449), (450, 353, 409), (451, 354, 452), (424, 328, 453), (454, 352, 408), (455, 355, 456), (447, 351, 457), (555, 458, 321), (554, 459, 356), (446, 350, 461), (462, 349, 405), (463, 357, 464), (430, 334, 465), (466, 348, 404), (467, 358, 468), (443, 347, 469), (470, 317, 373), (471, 359, 472), (442, 346, 473), (474, 345, 401), (475, 360, 476), (431, 335, 477), (478, 344, 400), (479, 361, 480), (439, 343, 481), (482, 324, 380), (483, 362, 484), (438, 342, 485), (486, 341, 397), (487, 363, 488), (428, 332, 489), (490, 340, 396), (491, 364, 492), (435, 339, 493), (494, 325, 381), (495, 365, 496), (434, 338, 497), (525, 498, 337), (524, 499, 366), (523, 416, 320), (502, 336, 392), (503, 367, 504), (419, 323, 505), (506, 329, 385), (507, 368, 508), (517, 418, 322), (510, 333, 389), (511, 369, 512), (412, 316, 513), (514, 513, 369), (449, 514, 511), (300, 412, 514), (515, 512, 350), (409, 515, 446), (353, 511, 515), (516, 389, 305), (512, 516, 406), (369, 510, 516), (517, 509, 368), (445, 517, 507), (445, 306, 418), (518, 508, 346), (405, 518, 442), (349, 507, 518), (519, 385, 301), (508, 519, 402), (368, 506, 519), (520, 505, 367), (441, 520, 503), (307, 419, 520), (521, 504, 342), (401, 521, 438), (345, 503, 521), (522, 392, 308), (504, 522, 398), (367, 502, 522), (499, 523, 501), (437, 523, 499), (304, 416, 523), (524, 500, 338), (397, 524, 434), (341, 499, 524), (525, 393, 309), (500, 525, 394), (500, 366, 498), (526, 497, 365), (436, 526, 495), (310, 434, 526), (527, 496, 323), (396, 527, 419), (340, 495, 527), (528, 381, 297), (496, 528, 379), (365, 494, 528), (529, 493, 364), (383, 529, 491), (299, 435, 529), (530, 492, 335), (423, 530, 431), (327, 491, 530), (531, 396, 307), (492, 531, 391), (364, 490, 531), (532, 489, 363), (371, 532, 487), (290, 428, 532), (533, 488, 339), (411, 533, 435), (315, 487, 533), (534, 397, 310), (488, 534, 395), (363, 486, 534), (535, 485, 362), (440, 535, 483), (311, 438, 535), (536, 484, 326), (400, 536, 382), (344, 483, 536), (537, 380, 293), (484, 537, 422), (362, 482, 537), (538, 481, 361), (387, 538, 479), (303, 439, 538), (539, 480, 314), (427, 539, 370), (331, 479, 539), (540, 400, 298), (480, 540, 410), (361, 478, 540), (541, 477, 360), (375, 541, 475), (294, 431, 541), (542, 476, 343), (415, 542, 439), (319, 475, 542), (543, 401, 311), (476, 543, 399), (360, 474, 543), (544, 473, 359), (444, 544, 471), (312, 442, 544), (545, 472, 330), (404, 545, 386), (348, 471, 545), (546, 373, 291), (472, 546, 426), (359, 470, 546), (547, 469, 358), (420, 547, 467), (308, 443, 547), (548, 468, 318), (380, 548, 374), (324, 467, 548), (549, 404, 302), (468, 549, 414), (358, 466, 549), (550, 465, 357), (432, 550, 463), (297, 430, 550), (551, 464, 347), (392, 551, 443), (336, 463, 551), (552, 405, 312), (464, 552, 403), (357, 462, 552), (459, 553, 461), (352, 448, 553), (313, 446, 553), (418, 554, 460), (306, 408, 554), (408, 352, 459), (378, 555, 377), (322, 460, 555), (460, 356, 458), (556, 457, 355), (421, 556, 455), (309, 447, 556), (557, 456, 334), (381, 557, 430), (325, 455, 557), (558, 408, 306), (456, 558, 390), (355, 454, 558), (559, 453, 354), (337, 433, 559), (433, 295, 424), (560, 452, 351), (393, 560, 447), (393, 337, 451), (407, 561, 409), (452, 561, 407), (354, 450, 561), (562, 449, 353), (453, 562, 450), (328, 384, 562), (563, 448, 352), (457, 563, 454), (457, 351, 407), (458, 564, 417), (356, 461, 564), (350, 406, 564), (565, 445, 349), (465, 565, 462), (334, 390, 565), (566, 444, 348), (469, 566, 466), (347, 403, 566), (567, 413, 317), (473, 567, 470), (346, 402, 567), (568, 441, 345), (477, 568, 474), (335, 391, 568), (569, 440, 344), (481, 569, 478), (343, 399, 569), (570, 420, 324), (485, 570, 482), (342, 398, 570), (571, 437, 341), (489, 571, 486), (332, 388, 571), (572, 436, 340), (493, 572, 490), (339, 395, 572), (573, 421, 325), (497, 573, 494), (338, 394, 573), (498, 574, 433), (366, 501, 574), (501, 320, 376), (575, 432, 336), (505, 575, 502), (323, 379, 575), (576, 425, 329), (509, 576, 506), (509, 322, 378), (577, 429, 333), (513, 577, 510), (316, 372, 577), (577, 372, 429), (576, 378, 425), (575, 379, 432), (433, 574, 295), (573, 394, 421), (572, 395, 436), (571, 388, 437), (570, 398, 420), (569, 399, 440), (568, 391, 441), (567, 402, 413), (566, 403, 444), (565, 390, 445), (564, 406, 417), (448, 563, 313), (562, 384, 449), (561, 450, 409), (560, 451, 452), (559, 424, 453), (558, 454, 408), (557, 455, 456), (556, 447, 457), (377, 555, 321), (460, 554, 356), (553, 446, 461), (552, 462, 405), (551, 463, 464), (550, 430, 465), (549, 466, 404), (548, 467, 468), (547, 443, 469), (546, 470, 373), (545, 471, 472), (544, 442, 473), (543, 474, 401), (542, 475, 476), (541, 431, 477), (540, 478, 400), (539, 479, 480), (538, 439, 481), (537, 482, 380), (536, 483, 484), (535, 438, 485), (534, 486, 397), (533, 487, 488), (532, 428, 489), (531, 490, 396), (530, 491, 492), (529, 435, 493), (528, 494, 381), (527, 495, 496), (526, 434, 497), (393, 525, 337), (500, 524, 366), (501, 523, 320), (522, 502, 392), (521, 503, 504), (520, 419, 505), (519, 506, 385), (518, 507, 508), (509, 517, 322), (516, 510, 389), (515, 511, 512), (514, 412, 513), (511, 514, 369), (353, 449, 511), (449, 300, 514), (446, 515, 350), (313, 409, 446), (409, 353, 515), (406, 516, 305), (350, 512, 406), (512, 369, 516), (507, 517, 368), (349, 445, 507), (517, 445, 418), (442, 518, 346), (312, 405, 442), (405, 349, 518), (402, 519, 301), (346, 508, 402), (508, 368, 519), (503, 520, 367), (345, 441, 503), (441, 307, 520), (438, 521, 342), (311, 401, 438), (401, 345, 521), (398, 522, 308), (342, 504, 398), (504, 367, 522), (366, 499, 501), (341, 437, 499), (437, 304, 523), (434, 524, 338), (310, 397, 434), (397, 341, 524), (394, 525, 309), (338, 500, 394), (525, 500, 498), (495, 526, 365), (340, 436, 495), (436, 310, 526), (419, 527, 323), (307, 396, 419), (396, 340, 527), (379, 528, 297), (323, 496, 379), (496, 365, 528), (491, 529, 364), (327, 383, 491), (383, 299, 529), (431, 530, 335), (294, 423, 431), (423, 327, 530), (391, 531, 307), (335, 492, 391), (492, 364, 531), (487, 532, 363), (315, 371, 487), (371, 290, 532), (435, 533, 339), (299, 411, 435), (411, 315, 533), (395, 534, 310), (339, 488, 395), (488, 363, 534), (483, 535, 362), (344, 440, 483), (440, 311, 535), (382, 536, 326), (298, 400, 382), (400, 344, 536), (422, 537, 293), (326, 484, 422), (484, 362, 537), (479, 538, 361), (331, 387, 479), (387, 303, 538), (370, 539, 314), (289, 427, 370), (427, 331, 539), (410, 540, 298), (314, 480, 410), (480, 361, 540), (475, 541, 360), (319, 375, 475), (375, 294, 541), (439, 542, 343), (303, 415, 439), (415, 319, 542), (399, 543, 311), (343, 476, 399), (476, 360, 543), (471, 544, 359), (348, 444, 471), (444, 312, 544), (386, 545, 330), (302, 404, 386), (404, 348, 545), (426, 546, 291), (330, 472, 426), (472, 359, 546), (467, 547, 358), (324, 420, 467), (420, 308, 547), (374, 548, 318), (293, 380, 374), (380, 324, 548), (414, 549, 302), (318, 468, 414), (468, 358, 549), (463, 550, 357), (336, 432, 463), (432, 297, 550), (443, 551, 347), (308, 392, 443), (392, 336, 551), (403, 552, 312), (347, 464, 403), (464, 357, 552), (356, 459, 461), (459, 352, 553), (448, 313, 553), (322, 418, 460), (418, 306, 554), (554, 408, 459), (296, 378, 377), (378, 322, 555), (555, 460, 458), (455, 556, 355), (325, 421, 455), (421, 309, 556), (430, 557, 334), (297, 381, 430), (381, 325, 557), (390, 558, 306), (334, 456, 390), (456, 355, 558), (451, 559, 354), (451, 337, 559), (559, 433, 424), (447, 560, 351), (309, 393, 447), (560, 393, 451), (313, 407, 409), (351, 452, 407), (452, 354, 561), (450, 562, 353), (354, 453, 450), (453, 328, 562), (454, 563, 352), (355, 457, 454), (563, 457, 407), (321, 458, 417), (458, 356, 564), (461, 350, 564), (462, 565, 349), (357, 465, 462), (465, 334, 565), (466, 566, 348), (358, 469, 466), (469, 347, 566), (470, 567, 317), (359, 473, 470), (473, 346, 567), (474, 568, 345), (360, 477, 474), (477, 335, 568), (478, 569, 344), (361, 481, 478), (481, 343, 569), (482, 570, 324), (362, 485, 482), (485, 342, 570), (486, 571, 341), (363, 489, 486), (489, 332, 571), (490, 572, 340), (364, 493, 490), (493, 339, 572), (494, 573, 325), (365, 497, 494), (497, 338, 573), (337, 498, 433), (498, 366, 574), (574, 501, 376), (502, 575, 336), (367, 505, 502), (505, 323, 575), (506, 576, 329), (368, 509, 506), (576, 509, 378), (510, 577, 333), (369, 513, 510), (513, 316, 577), (93, 9, 298, 382), (4, 133, 422, 293), (94, 10, 299, 383), (25, 81, 370, 314), (5, 134, 423, 294), (121, 25, 314, 410), (95, 11, 300, 384), (26, 82, 371, 315), (6, 135, 424, 295), (122, 26, 315, 411), (96, 12, 301, 385), (27, 83, 372, 316), (7, 136, 425, 296), (123, 27, 316, 412), (97, 13, 302, 386), (28, 84, 373, 317), (2, 137, 426, 291), (124, 28, 317, 413), (98, 14, 303, 387), (29, 85, 374, 318), (0, 138, 427, 289), (125, 29, 318, 414), (99, 15, 304, 388), (30, 86, 375, 319), (1, 139, 428, 290), (126, 30, 319, 415), (100, 16, 305, 389), (31, 87, 376, 320), (3, 140, 429, 292), (127, 31, 320, 416), (32, 88, 377, 321), (128, 32, 321, 417), (37, 93, 382, 326), (133, 37, 326, 422), (38, 94, 383, 327), (81, 0, 289, 370), (134, 38, 327, 423), (9, 121, 410, 298), (39, 95, 384, 328), (82, 1, 290, 371), (135, 39, 328, 424), (10, 122, 411, 299), (40, 96, 385, 329), (83, 3, 292, 372), (136, 40, 329, 425), (11, 123, 412, 300), (41, 97, 386, 330), (84, 2, 291, 373), (12, 124, 413, 301), (137, 41, 330, 426), (42, 98, 387, 331), (85, 4, 293, 374), (13, 125, 414, 302), (138, 42, 331, 427), (43, 99, 388, 332), (86, 5, 294, 375), (14, 126, 415, 303), (139, 43, 332, 428), (44, 100, 389, 333), (87, 6, 295, 376), (15, 127, 416, 304), (140, 44, 333, 429), (88, 7, 296, 377), (16, 128, 417, 305)])
me_plane.polygons.foreach_set('material_index', [0, 0, 0, 0, 1, 0, 0, 0, 0, 0, 0, 0, 0, 0, 2, 0, 1, 2, 1, 2, 1, 2, 0, 1, 1, 0, 0, 0, 0, 0, 0, 0, 0, 0, 0, 0, 0, 0, 0, 0, 0, 0, 0, 0, 0, 0, 0, 0, 0, 0, 0, 0, 1, 0, 0, 0, 0, 0, 0, 0, 0, 0, 0, 0, 0, 0, 0, 1, 1, 1, 0, 1, 0, 0, 0, 0, 0, 0, 0, 0, 0, 0, 0, 0, 0, 0, 0, 0, 0, 0, 0, 0, 0, 0, 1, 0, 0, 2, 1, 1, 0, 0, 0, 0, 0, 0, 0, 0, 0, 0, 0, 0, 0, 0, 0, 0, 0, 0, 0, 0, 0, 0, 0, 0, 0, 0, 0, 0, 0, 0, 0, 0, 0, 0, 0, 0, 0, 0, 0, 0, 0, 0, 0, 0, 0, 0, 0, 0, 0, 0, 0, 0, 0, 0, 0, 0, 0, 0, 0, 0, 0, 0, 0, 0, 0, 0, 0, 0, 0, 0, 0, 0, 0, 0, 0, 0, 0, 0, 0, 0, 0, 2, 2, 2, 1, 1, 2, 0, 0, 1, 1, 1, 2, 0, 0, 0, 1, 1, 1, 1, 1, 1, 2, 2, 2, 2, 2, 1, 0, 1, 0, 2, 2, 2, 0, 1, 1, 0, 0, 0, 0, 0, 0, 0, 0, 0, 0, 0, 0, 0, 0, 0, 0, 0, 0, 0, 0, 0, 0, 0, 0, 1, 0, 1, 1, 0, 0, 0, 0, 0, 0, 0, 0, 0, 0, 0, 0, 0, 0, 1, 1, 0, 0, 0, 0, 0, 0, 0, 0, 0, 2, 0, 1, 2, 1, 1, 0, 2, 0, 1, 2, 0, 0, 0, 0, 0, 0, 0, 0, 0, 0, 0, 0, 0, 0, 0, 0, 0, 0, 0, 0, 0, 0, 0, 0, 0, 0, 0, 2, 1, 0, 0, 0, 0, 0, 0, 0, 0, 1, 0, 0, 0, 0, 1, 2, 1, 0, 1, 0, 0, 0, 0, 0, 0, 0, 0, 0, 0, 0, 0, 0, 0, 0, 0, 0, 0, 0, 0, 0, 0, 0, 0, 0, 1, 1, 1, 0, 0, 0, 0, 0, 0, 0, 0, 0, 0, 0, 0, 0, 0, 0, 0, 0, 0, 0, 0, 0, 0, 0, 0, 0, 0, 0, 0, 0, 0, 0, 0, 0, 0, 0, 0, 0, 0, 0, 0, 0, 0, 0, 0, 0, 0, 0, 0, 0, 0, 0, 0, 0, 0, 0, 0, 0, 0, 0, 0, 0, 0, 0, 0, 0, 0, 0, 0, 0, 0, 0, 0, 0, 0, 0, 0, 0, 0, 0, 0, 0, 1, 2, 2, 0, 1, 1, 0, 0, 0, 1, 1, 1, 0, 0, 0, 1, 0, 1, 1, 1, 1, 2, 2, 2, 2, 2, 2, 1, 1, 1, 2, 1, 2, 0, 1, 1, 0, 0, 0, 0, 0, 0, 0, 0, 0, 0, 0, 0, 0, 0, 0, 0, 0, 0, 0, 0, 0, 0, 0, 0, 0, 0, 0, 1, 1, 0, 0, 0, 0, 0, 0, 0, 0, 0, 0, 0, 0, 0, 0, 1, 0, 0, 0, 0, 0, 0, 0, 0, 0, 2, 0, 1, 2, 1, 2, 1, 2, 0, 1, 1, 0, 0, 0, 0, 0, 0, 0, 0, 0, 0, 0, 0, 0, 0, 0, 0, 0, 0, 0, 0, 0, 0, 0, 0, 0, 0, 0, 1, 0, 0, 0, 0, 0, 0, 0, 0, 0, 0, 0, 0, 0, 0, 1, 1, 1, 0, 1, 0, 0, 0, 0, 0, 0, 0, 0, 0, 0, 0, 0, 0, 0, 0, 0, 0, 0, 0, 0, 0, 0, 1, 0, 0, 2, 1, 1, 0, 0, 0, 0, 0, 0, 0, 0, 0, 0, 0, 0, 0, 0, 0, 0, 0, 0, 0, 0, 0, 0, 0, 0, 0, 0, 0, 0, 0, 0, 0, 0, 0, 0, 0, 0, 0, 0, 0, 0, 0, 0, 0, 0, 0, 0, 0, 0, 0, 0, 0, 0, 0, 0, 0, 0, 0, 0, 0, 0, 0, 0, 0, 0, 0, 0, 0, 0, 0, 0, 0, 0, 0, 0, 0, 0, 0, 0, 0, 0, 0, 2, 2, 2, 1, 1, 2, 0, 0, 1, 1, 1, 2, 0, 0, 0, 1, 1, 1, 1, 1, 1, 2, 2, 2, 2, 2, 1, 0, 1, 0, 2, 2, 2, 0, 1, 1, 0, 0, 0, 0, 0, 0, 0, 0, 0, 0, 0, 0, 0, 0, 0, 0, 0, 0, 0, 0, 0, 0, 0, 0, 1, 0, 1, 1, 0, 0, 0, 0, 0, 0, 0, 0, 0, 0, 0, 0, 0, 0, 1, 1, 0, 0, 0, 0, 0, 0, 0, 0, 0, 2, 0, 1, 2, 1, 1, 0, 2, 0, 1, 2, 0, 0, 0, 0, 0, 0, 0, 0, 0, 0, 0, 0, 0, 0, 0, 0, 0, 0, 0, 0, 0, 0, 0, 0, 0, 0, 0, 2, 1, 0, 0, 0, 0, 0, 0, 0, 0, 1, 0, 0, 0, 0, 1, 2, 1, 0, 1, 0, 0, 0, 0, 0, 0, 0, 0, 0, 0, 0, 0, 0, 0, 0, 0, 0, 0, 0, 0, 0, 0, 0, 0, 0, 1, 1, 1, 0, 0, 0, 0, 0, 0, 0, 0, 0, 0, 0, 0, 0, 0, 0, 0, 0, 0, 0, 0, 0, 0, 0, 0, 0, 0, 0, 0, 0, 0, 0, 0, 0, 0, 0, 0, 0, 0, 0, 0, 0, 0, 0, 0, 0, 0, 0, 0, 0, 0, 0, 0, 0, 0, 0, 0, 0, 0, 0, 0, 0, 0, 0, 0, 0, 0, 0, 0, 0, 0, 0, 0, 0, 0, 0, 0, 0, 0, 0, 0, 0, 1, 2, 2, 0, 1, 1, 0, 0, 0, 1, 1, 1, 0, 0, 0, 1, 0, 1, 1, 1, 1, 2, 2, 2, 2, 2, 2, 1, 1, 1, 2, 1, 2, 0, 1, 1, 0, 0, 0, 0, 0, 0, 0, 0, 0, 0, 0, 0, 0, 0, 0, 0, 0, 0, 0, 0, 0, 0, 0, 0, 0, 0, 0, 1, 1, 0, 0, 0, 0, 0, 0, 0, 0, 0, 0, 0, 0, 0, 0, 0, 0, 0, 0, 1, 0, 0, 0, 0, 0, 0, 0, 0, 0, 0, 0, 0, 0, 0, 0, 0, 0, 0, 0, 0, 0, 0, 0, 0, 0, 0, 0, 0, 0, 0, 0, 1, 0, 0, 0, 0, 0, 0, 0, 0, 0, 0, 0, 0, 0, 0, 0, 0, 0, 0, 0, 0, 0, 0, 0])
me_plane.materials.append(mat_ground)
me_plane.materials.append(mat_brownground)
me_plane.materials.append(mat_whitemountain)
me_plane.use_remesh_preserve_volume = False
me_plane.use_remesh_preserve_attributes = False
me_plane.use_mirror_vertex_groups = False
me_plane.update()
me_plane_003 = bpy.data.meshes.new('Plane.003')
me_plane_003.from_pydata([(-0.3312, 0.6162, -0.2219), (-0.2568, 0.628, -0.219), (-0.2348, 0.5849, -0.2219), (-0.2743, 0.5543, -0.2063), (-0.3046, 0.6355, -0.2752), (-0.245, 0.6162, -0.2752), (-0.245, 0.5535, -0.2752), (-0.3046, 0.5342, -0.2752), (-0.3414, 0.5849, -0.2752), (-0.2881, 0.5849, -0.3081), (-0.2831, 0.5997, -0.2012), (-0.3134, 0.6032, -0.2027), (-0.3038, 0.633, -0.2179), (-0.3387, 0.5849, -0.2173), (-0.3249, 0.5596, -0.2069), (-0.2568, 0.5862, -0.2029), (-0.2471, 0.5596, -0.2173), (-0.3038, 0.5413, -0.2173), (-0.3447, 0.6033, -0.2486), (-0.3447, 0.5665, -0.2486), (-0.2881, 0.6444, -0.2486), (-0.3231, 0.633, -0.2486), (-0.2315, 0.6033, -0.2486), (-0.2531, 0.633, -0.2486), (-0.2531, 0.5386, -0.2486), (-0.2315, 0.5665, -0.2486), (-0.3231, 0.5367, -0.2486), (-0.2881, 0.5269, -0.2486), (-0.3291, 0.6146, -0.2799), (-0.2724, 0.633, -0.2799), (-0.2374, 0.5849, -0.2799), (-0.2724, 0.5367, -0.2799), (-0.3291, 0.5551, -0.2799), (-0.2978, 0.6146, -0.2992), (-0.3194, 0.5849, -0.2992), (-0.2628, 0.6033, -0.2992), (-0.2628, 0.5665, -0.2992), (-0.2978, 0.5551, -0.2992), (-0.2887, 0.5567, -0.09446), (-0.2884, 0.5722, -0.22), (-0.3117, 0.5699, -0.09446), (-0.298, 0.5778, -0.22), (-0.3117, 0.5964, -0.09446), (-0.298, 0.5889, -0.22), (-0.2887, 0.6097, -0.09446), (-0.2884, 0.5945, -0.22), (-0.2658, 0.5964, -0.09446), (-0.2787, 0.5889, -0.22), (-0.2658, 0.5699, -0.09446), (-0.2787, 0.5778, -0.22)], [], [(0, 13, 11), (10, 3, 15), (10, 14, 3), (0, 18, 13), (1, 20, 12), (2, 22, 1), (3, 24, 16), (14, 26, 17), (0, 21, 18), (1, 23, 20), (2, 25, 22), (3, 27, 24), (14, 19, 26), (4, 33, 28), (5, 35, 29), (6, 36, 30), (7, 37, 31), (8, 34, 32), (34, 9, 37), (34, 37, 32), (32, 37, 7), (37, 9, 36), (37, 36, 31), (31, 36, 6), (36, 9, 35), (36, 35, 30), (30, 35, 5), (35, 9, 33), (35, 33, 29), (29, 33, 4), (33, 9, 34), (33, 34, 28), (28, 34, 8), (19, 8, 32), (19, 32, 26), (26, 32, 7), (27, 7, 31), (27, 31, 24), (24, 31, 6), (25, 6, 30), (25, 30, 22), (22, 30, 5), (23, 5, 29), (23, 29, 20), (20, 29, 4), (21, 4, 28), (21, 28, 18), (18, 28, 8), (26, 7, 27), (26, 27, 17), (17, 27, 3), (24, 6, 25), (24, 25, 16), (16, 25, 2), (22, 5, 23), (22, 23, 1), (20, 4, 21), (20, 21, 12), (12, 21, 0), (18, 8, 19), (18, 19, 13), (13, 19, 14), (14, 17, 3), (3, 16, 15), (15, 16, 2), (15, 2, 1), (15, 1, 10), (13, 14, 11), (11, 14, 10), (10, 1, 12), (10, 12, 11), (11, 12, 0), (38, 40, 41, 39), (40, 42, 43, 41), (42, 44, 45, 43), (44, 46, 47, 45), (41, 43, 45, 47, 49, 39), (48, 38, 39, 49), (46, 48, 49, 47), (38, 48, 46, 44, 42, 40)])
me_plane_003.polygons.foreach_set('material_index', [4, 4, 4, 4, 4, 4, 4, 4, 4, 4, 4, 4, 4, 4, 4, 4, 4, 4, 4, 4, 4, 4, 4, 4, 4, 4, 4, 4, 4, 4, 4, 4, 4, 4, 4, 4, 4, 4, 4, 4, 4, 4, 4, 4, 4, 4, 4, 4, 4, 4, 4, 4, 4, 4, 4, 4, 4, 4, 4, 4, 4, 4, 4, 4, 4, 4, 4, 4, 4, 4, 4, 4, 3, 3, 3, 3, 3, 3, 3, 3])
me_plane_003.materials.append(mat_ground_001)
me_plane_003.materials.append(mat_brownground_001)
me_plane_003.materials.append(mat_whitemountain_001)
me_plane_003.materials.append(mat_treetrunk_001)
me_plane_003.materials.append(mat_treeleaves_001)
me_plane_003.use_remesh_preserve_volume = False
me_plane_003.use_remesh_preserve_attributes = False
me_plane_003.use_mirror_vertex_groups = False
me_plane_003.update()
me_plane_004 = bpy.data.meshes.new('Plane.004')
me_plane_004.from_pydata([(-0.3312, 0.6162, -0.2219), (-0.2568, 0.628, -0.219), (-0.2348, 0.5849, -0.2219), (-0.2743, 0.5543, -0.2063), (-0.3046, 0.6355, -0.2752), (-0.245, 0.6162, -0.2752), (-0.245, 0.5535, -0.2752), (-0.3046, 0.5342, -0.2752), (-0.3414, 0.5849, -0.2752), (-0.2881, 0.5849, -0.3081), (-0.2831, 0.5997, -0.2012), (-0.3134, 0.6032, -0.2027), (-0.3038, 0.633, -0.2179), (-0.3387, 0.5849, -0.2173), (-0.3249, 0.5596, -0.2069), (-0.2568, 0.5862, -0.2029), (-0.2471, 0.5596, -0.2173), (-0.3038, 0.5413, -0.2173), (-0.3447, 0.6033, -0.2486), (-0.3447, 0.5665, -0.2486), (-0.2881, 0.6444, -0.2486), (-0.3231, 0.633, -0.2486), (-0.2315, 0.6033, -0.2486), (-0.2531, 0.633, -0.2486), (-0.2531, 0.5386, -0.2486), (-0.2315, 0.5665, -0.2486), (-0.3231, 0.5367, -0.2486), (-0.2881, 0.5269, -0.2486), (-0.3291, 0.6146, -0.2799), (-0.2724, 0.633, -0.2799), (-0.2374, 0.5849, -0.2799), (-0.2724, 0.5367, -0.2799), (-0.3291, 0.5551, -0.2799), (-0.2978, 0.6146, -0.2992), (-0.3194, 0.5849, -0.2992), (-0.2628, 0.6033, -0.2992), (-0.2628, 0.5665, -0.2992), (-0.2978, 0.5551, -0.2992), (-0.2887, 0.5567, -0.09446), (-0.2884, 0.5722, -0.22), (-0.3117, 0.5699, -0.09446), (-0.298, 0.5778, -0.22), (-0.3117, 0.5964, -0.09446), (-0.298, 0.5889, -0.22), (-0.2887, 0.6097, -0.09446), (-0.2884, 0.5945, -0.22), (-0.2658, 0.5964, -0.09446), (-0.2787, 0.5889, -0.22), (-0.2658, 0.5699, -0.09446), (-0.2787, 0.5778, -0.22)], [], [(0, 13, 11), (10, 3, 15), (10, 14, 3), (0, 18, 13), (1, 20, 12), (2, 22, 1), (3, 24, 16), (14, 26, 17), (0, 21, 18), (1, 23, 20), (2, 25, 22), (3, 27, 24), (14, 19, 26), (4, 33, 28), (5, 35, 29), (6, 36, 30), (7, 37, 31), (8, 34, 32), (34, 9, 37), (34, 37, 32), (32, 37, 7), (37, 9, 36), (37, 36, 31), (31, 36, 6), (36, 9, 35), (36, 35, 30), (30, 35, 5), (35, 9, 33), (35, 33, 29), (29, 33, 4), (33, 9, 34), (33, 34, 28), (28, 34, 8), (19, 8, 32), (19, 32, 26), (26, 32, 7), (27, 7, 31), (27, 31, 24), (24, 31, 6), (25, 6, 30), (25, 30, 22), (22, 30, 5), (23, 5, 29), (23, 29, 20), (20, 29, 4), (21, 4, 28), (21, 28, 18), (18, 28, 8), (26, 7, 27), (26, 27, 17), (17, 27, 3), (24, 6, 25), (24, 25, 16), (16, 25, 2), (22, 5, 23), (22, 23, 1), (20, 4, 21), (20, 21, 12), (12, 21, 0), (18, 8, 19), (18, 19, 13), (13, 19, 14), (14, 17, 3), (3, 16, 15), (15, 16, 2), (15, 2, 1), (15, 1, 10), (13, 14, 11), (11, 14, 10), (10, 1, 12), (10, 12, 11), (11, 12, 0), (38, 40, 41, 39), (40, 42, 43, 41), (42, 44, 45, 43), (44, 46, 47, 45), (41, 43, 45, 47, 49, 39), (48, 38, 39, 49), (46, 48, 49, 47), (38, 48, 46, 44, 42, 40)])
me_plane_004.polygons.foreach_set('material_index', [4, 4, 4, 4, 4, 4, 4, 4, 4, 4, 4, 4, 4, 4, 4, 4, 4, 4, 4, 4, 4, 4, 4, 4, 4, 4, 4, 4, 4, 4, 4, 4, 4, 4, 4, 4, 4, 4, 4, 4, 4, 4, 4, 4, 4, 4, 4, 4, 4, 4, 4, 4, 4, 4, 4, 4, 4, 4, 4, 4, 4, 4, 4, 4, 4, 4, 4, 4, 4, 4, 4, 4, 3, 3, 3, 3, 3, 3, 3, 3])
me_plane_004.materials.append(mat_ground_002)
me_plane_004.materials.append(mat_brownground_002)
me_plane_004.materials.append(mat_whitemountain_002)
me_plane_004.materials.append(mat_treetrunk_002)
me_plane_004.materials.append(mat_treeleaves_002)
me_plane_004.use_remesh_preserve_volume = False
me_plane_004.use_remesh_preserve_attributes = False
me_plane_004.use_mirror_vertex_groups = False
me_plane_004.update()
me_plane_005 = bpy.data.meshes.new('Plane.005')
me_plane_005.from_pydata([(-0.3312, 0.6162, -0.2219), (-0.2568, 0.628, -0.219), (-0.2348, 0.5849, -0.2219), (-0.2743, 0.5543, -0.2063), (-0.3046, 0.6355, -0.2752), (-0.245, 0.6162, -0.2752), (-0.245, 0.5535, -0.2752), (-0.3046, 0.5342, -0.2752), (-0.3414, 0.5849, -0.2752), (-0.2881, 0.5849, -0.3081), (-0.2831, 0.5997, -0.2012), (-0.3134, 0.6032, -0.2027), (-0.3038, 0.633, -0.2179), (-0.3387, 0.5849, -0.2173), (-0.3249, 0.5596, -0.2069), (-0.2568, 0.5862, -0.2029), (-0.2471, 0.5596, -0.2173), (-0.3038, 0.5413, -0.2173), (-0.3447, 0.6033, -0.2486), (-0.3447, 0.5665, -0.2486), (-0.2881, 0.6444, -0.2486), (-0.3231, 0.633, -0.2486), (-0.2315, 0.6033, -0.2486), (-0.2531, 0.633, -0.2486), (-0.2531, 0.5386, -0.2486), (-0.2315, 0.5665, -0.2486), (-0.3231, 0.5367, -0.2486), (-0.2881, 0.5269, -0.2486), (-0.3291, 0.6146, -0.2799), (-0.2724, 0.633, -0.2799), (-0.2374, 0.5849, -0.2799), (-0.2724, 0.5367, -0.2799), (-0.3291, 0.5551, -0.2799), (-0.2978, 0.6146, -0.2992), (-0.3194, 0.5849, -0.2992), (-0.2628, 0.6033, -0.2992), (-0.2628, 0.5665, -0.2992), (-0.2978, 0.5551, -0.2992), (-0.2887, 0.5567, -0.09446), (-0.2884, 0.5722, -0.22), (-0.3117, 0.5699, -0.09446), (-0.298, 0.5778, -0.22), (-0.3117, 0.5964, -0.09446), (-0.298, 0.5889, -0.22), (-0.2887, 0.6097, -0.09446), (-0.2884, 0.5945, -0.22), (-0.2658, 0.5964, -0.09446), (-0.2787, 0.5889, -0.22), (-0.2658, 0.5699, -0.09446), (-0.2787, 0.5778, -0.22)], [], [(0, 13, 11), (10, 3, 15), (10, 14, 3), (0, 18, 13), (1, 20, 12), (2, 22, 1), (3, 24, 16), (14, 26, 17), (0, 21, 18), (1, 23, 20), (2, 25, 22), (3, 27, 24), (14, 19, 26), (4, 33, 28), (5, 35, 29), (6, 36, 30), (7, 37, 31), (8, 34, 32), (34, 9, 37), (34, 37, 32), (32, 37, 7), (37, 9, 36), (37, 36, 31), (31, 36, 6), (36, 9, 35), (36, 35, 30), (30, 35, 5), (35, 9, 33), (35, 33, 29), (29, 33, 4), (33, 9, 34), (33, 34, 28), (28, 34, 8), (19, 8, 32), (19, 32, 26), (26, 32, 7), (27, 7, 31), (27, 31, 24), (24, 31, 6), (25, 6, 30), (25, 30, 22), (22, 30, 5), (23, 5, 29), (23, 29, 20), (20, 29, 4), (21, 4, 28), (21, 28, 18), (18, 28, 8), (26, 7, 27), (26, 27, 17), (17, 27, 3), (24, 6, 25), (24, 25, 16), (16, 25, 2), (22, 5, 23), (22, 23, 1), (20, 4, 21), (20, 21, 12), (12, 21, 0), (18, 8, 19), (18, 19, 13), (13, 19, 14), (14, 17, 3), (3, 16, 15), (15, 16, 2), (15, 2, 1), (15, 1, 10), (13, 14, 11), (11, 14, 10), (10, 1, 12), (10, 12, 11), (11, 12, 0), (38, 40, 41, 39), (40, 42, 43, 41), (42, 44, 45, 43), (44, 46, 47, 45), (41, 43, 45, 47, 49, 39), (48, 38, 39, 49), (46, 48, 49, 47), (38, 48, 46, 44, 42, 40)])
me_plane_005.polygons.foreach_set('material_index', [4, 4, 4, 4, 4, 4, 4, 4, 4, 4, 4, 4, 4, 4, 4, 4, 4, 4, 4, 4, 4, 4, 4, 4, 4, 4, 4, 4, 4, 4, 4, 4, 4, 4, 4, 4, 4, 4, 4, 4, 4, 4, 4, 4, 4, 4, 4, 4, 4, 4, 4, 4, 4, 4, 4, 4, 4, 4, 4, 4, 4, 4, 4, 4, 4, 4, 4, 4, 4, 4, 4, 4, 3, 3, 3, 3, 3, 3, 3, 3])
me_plane_005.materials.append(mat_ground_003)
me_plane_005.materials.append(mat_brownground_003)
me_plane_005.materials.append(mat_whitemountain_003)
me_plane_005.materials.append(mat_treetrunk_003)
me_plane_005.materials.append(mat_treeleaves_003)
me_plane_005.use_remesh_preserve_volume = False
me_plane_005.use_remesh_preserve_attributes = False
me_plane_005.use_mirror_vertex_groups = False
me_plane_005.update()
me_plane_006 = bpy.data.meshes.new('Plane.006')
me_plane_006.from_pydata([(-0.3312, 0.6162, -0.2219), (-0.2568, 0.628, -0.219), (-0.2348, 0.5849, -0.2219), (-0.2743, 0.5543, -0.2063), (-0.3046, 0.6355, -0.2752), (-0.245, 0.6162, -0.2752), (-0.245, 0.5535, -0.2752), (-0.3046, 0.5342, -0.2752), (-0.3414, 0.5849, -0.2752), (-0.2881, 0.5849, -0.3081), (-0.2831, 0.5997, -0.2012), (-0.3134, 0.6032, -0.2027), (-0.3038, 0.633, -0.2179), (-0.3387, 0.5849, -0.2173), (-0.3249, 0.5596, -0.2069), (-0.2568, 0.5862, -0.2029), (-0.2471, 0.5596, -0.2173), (-0.3038, 0.5413, -0.2173), (-0.3447, 0.6033, -0.2486), (-0.3447, 0.5665, -0.2486), (-0.2881, 0.6444, -0.2486), (-0.3231, 0.633, -0.2486), (-0.2315, 0.6033, -0.2486), (-0.2531, 0.633, -0.2486), (-0.2531, 0.5386, -0.2486), (-0.2315, 0.5665, -0.2486), (-0.3231, 0.5367, -0.2486), (-0.2881, 0.5269, -0.2486), (-0.3291, 0.6146, -0.2799), (-0.2724, 0.633, -0.2799), (-0.2374, 0.5849, -0.2799), (-0.2724, 0.5367, -0.2799), (-0.3291, 0.5551, -0.2799), (-0.2978, 0.6146, -0.2992), (-0.3194, 0.5849, -0.2992), (-0.2628, 0.6033, -0.2992), (-0.2628, 0.5665, -0.2992), (-0.2978, 0.5551, -0.2992), (-0.2887, 0.5567, -0.09446), (-0.2884, 0.5722, -0.22), (-0.3117, 0.5699, -0.09446), (-0.298, 0.5778, -0.22), (-0.3117, 0.5964, -0.09446), (-0.298, 0.5889, -0.22), (-0.2887, 0.6097, -0.09446), (-0.2884, 0.5945, -0.22), (-0.2658, 0.5964, -0.09446), (-0.2787, 0.5889, -0.22), (-0.2658, 0.5699, -0.09446), (-0.2787, 0.5778, -0.22), (-0.3134, 0.6032, -0.2027), (-0.3312, 0.6162, -0.2219), (-0.3038, 0.633, -0.2179), (-0.2568, 0.628, -0.219), (-0.3387, 0.5849, -0.2173), (-0.2348, 0.5849, -0.2219), (-0.2743, 0.5543, -0.2063), (-0.2831, 0.5997, -0.2012), (-0.2471, 0.5596, -0.2173), (-0.3447, 0.6033, -0.2486), (-0.3447, 0.5665, -0.2486), (-0.3414, 0.5849, -0.2752), (-0.2881, 0.6444, -0.2486), (-0.3231, 0.633, -0.2486), (-0.3046, 0.6355, -0.2752), (-0.2315, 0.6033, -0.2486), (-0.2531, 0.633, -0.2486), (-0.245, 0.6162, -0.2752), (-0.2531, 0.5386, -0.2486), (-0.2315, 0.5665, -0.2486), (-0.245, 0.5535, -0.2752), (-0.3231, 0.5367, -0.2486), (-0.3249, 0.5596, -0.2069), (-0.2881, 0.5269, -0.2486), (-0.3046, 0.5342, -0.2752), (-0.3291, 0.6146, -0.2799), (-0.2724, 0.633, -0.2799), (-0.2374, 0.5849, -0.2799), (-0.2724, 0.5367, -0.2799), (-0.3291, 0.5551, -0.2799), (-0.2978, 0.6146, -0.2992), (-0.3194, 0.5849, -0.2992), (-0.2881, 0.5849, -0.3081), (-0.2628, 0.6033, -0.2992), (-0.2628, 0.5665, -0.2992), (-0.2978, 0.5551, -0.2992), (-0.2568, 0.5862, -0.2029), (-0.3038, 0.5413, -0.2173), (-0.2887, 0.5567, -0.09446), (-0.3117, 0.5699, -0.09446), (-0.298, 0.5778, -0.22), (-0.2884, 0.5722, -0.22), (-0.3117, 0.5964, -0.09446), (-0.298, 0.5889, -0.22), (-0.2887, 0.6097, -0.09446), (-0.2884, 0.5945, -0.22), (-0.2658, 0.5964, -0.09446), (-0.2787, 0.5889, -0.22), (-0.2658, 0.5699, -0.09446), (-0.2787, 0.5778, -0.22), (-0.3134, 0.6032, -0.2027), (-0.3312, 0.6162, -0.2219), (-0.3038, 0.633, -0.2179), (-0.2568, 0.628, -0.219), (-0.3387, 0.5849, -0.2173), (-0.2348, 0.5849, -0.2219), (-0.2743, 0.5543, -0.2063), (-0.2831, 0.5997, -0.2012), (-0.2471, 0.5596, -0.2173), (-0.3447, 0.6033, -0.2486), (-0.3447, 0.5665, -0.2486), (-0.3414, 0.5849, -0.2752), (-0.2881, 0.6444, -0.2486), (-0.3231, 0.633, -0.2486), (-0.3046, 0.6355, -0.2752), (-0.2315, 0.6033, -0.2486), (-0.2531, 0.633, -0.2486), (-0.245, 0.6162, -0.2752), (-0.2531, 0.5386, -0.2486), (-0.2315, 0.5665, -0.2486), (-0.245, 0.5535, -0.2752), (-0.3231, 0.5367, -0.2486), (-0.3249, 0.5596, -0.2069), (-0.2881, 0.5269, -0.2486), (-0.3046, 0.5342, -0.2752), (-0.3291, 0.6146, -0.2799), (-0.2724, 0.633, -0.2799), (-0.2374, 0.5849, -0.2799), (-0.2724, 0.5367, -0.2799), (-0.3291, 0.5551, -0.2799), (-0.2978, 0.6146, -0.2992), (-0.3194, 0.5849, -0.2992), (-0.2881, 0.5849, -0.3081), (-0.2628, 0.6033, -0.2992), (-0.2628, 0.5665, -0.2992), (-0.2978, 0.5551, -0.2992), (-0.2568, 0.5862, -0.2029), (-0.3038, 0.5413, -0.2173), (-0.2887, 0.5567, -0.09446), (-0.3117, 0.5699, -0.09446), (-0.298, 0.5778, -0.22), (-0.2884, 0.5722, -0.22), (-0.3117, 0.5964, -0.09446), (-0.298, 0.5889, -0.22), (-0.2887, 0.6097, -0.09446), (-0.2884, 0.5945, -0.22), (-0.2658, 0.5964, -0.09446), (-0.2787, 0.5889, -0.22), (-0.2658, 0.5699, -0.09446), (-0.2787, 0.5778, -0.22)], [], [(0, 13, 11), (10, 3, 15), (10, 14, 3), (0, 18, 13), (1, 20, 12), (2, 22, 1), (3, 24, 16), (14, 26, 17), (0, 21, 18), (1, 23, 20), (2, 25, 22), (3, 27, 24), (14, 19, 26), (4, 33, 28), (5, 35, 29), (6, 36, 30), (7, 37, 31), (8, 34, 32), (34, 9, 37), (34, 37, 32), (32, 37, 7), (37, 9, 36), (37, 36, 31), (31, 36, 6), (36, 9, 35), (36, 35, 30), (30, 35, 5), (35, 9, 33), (35, 33, 29), (29, 33, 4), (33, 9, 34), (33, 34, 28), (28, 34, 8), (19, 8, 32), (19, 32, 26), (26, 32, 7), (27, 7, 31), (27, 31, 24), (24, 31, 6), (25, 6, 30), (25, 30, 22), (22, 30, 5), (23, 5, 29), (23, 29, 20), (20, 29, 4), (21, 4, 28), (21, 28, 18), (18, 28, 8), (26, 7, 27), (26, 27, 17), (17, 27, 3), (24, 6, 25), (24, 25, 16), (16, 25, 2), (22, 5, 23), (22, 23, 1), (20, 4, 21), (20, 21, 12), (12, 21, 0), (18, 8, 19), (18, 19, 13), (13, 19, 14), (14, 17, 3), (3, 16, 15), (15, 16, 2), (15, 2, 1), (15, 1, 10), (13, 14, 11), (11, 14, 10), (10, 1, 12), (10, 12, 11), (11, 12, 0), (38, 40, 41, 39), (40, 42, 43, 41), (42, 44, 45, 43), (44, 46, 47, 45), (41, 43, 45, 47, 49, 39), (48, 38, 39, 49), (46, 48, 49, 47), (38, 48, 46, 44, 42, 40), (51, 54, 50), (57, 56, 86), (57, 72, 56), (51, 59, 54), (53, 62, 52), (55, 65, 53), (56, 68, 58), (72, 71, 87), (51, 63, 59), (53, 66, 62), (55, 69, 65), (56, 73, 68), (72, 60, 71), (64, 80, 75), (67, 83, 76), (70, 84, 77), (74, 85, 78), (61, 81, 79), (81, 82, 85), (81, 85, 79), (79, 85, 74), (85, 82, 84), (85, 84, 78), (78, 84, 70), (84, 82, 83), (84, 83, 77), (77, 83, 67), (83, 82, 80), (83, 80, 76), (76, 80, 64), (80, 82, 81), (80, 81, 75), (75, 81, 61), (60, 61, 79), (60, 79, 71), (71, 79, 74), (73, 74, 78), (73, 78, 68), (68, 78, 70), (69, 70, 77), (69, 77, 65), (65, 77, 67), (66, 67, 76), (66, 76, 62), (62, 76, 64), (63, 64, 75), (63, 75, 59), (59, 75, 61), (71, 74, 73), (71, 73, 87), (87, 73, 56), (68, 70, 69), (68, 69, 58), (58, 69, 55), (65, 67, 66), (65, 66, 53), (62, 64, 63), (62, 63, 52), (52, 63, 51), (59, 61, 60), (59, 60, 54), (54, 60, 72), (72, 87, 56), (56, 58, 86), (86, 58, 55), (86, 55, 53), (86, 53, 57), (54, 72, 50), (50, 72, 57), (57, 53, 52), (57, 52, 50), (50, 52, 51), (88, 89, 90, 91), (89, 92, 93, 90), (92, 94, 95, 93), (94, 96, 97, 95), (90, 93, 95, 97, 99, 91), (98, 88, 91, 99), (96, 98, 99, 97), (88, 98, 96, 94, 92, 89), (101, 100, 104), (107, 136, 106), (107, 106, 122), (101, 104, 109), (103, 102, 112), (105, 103, 115), (106, 108, 118), (122, 137, 121), (101, 109, 113), (103, 112, 116), (105, 115, 119), (106, 118, 123), (122, 121, 110), (114, 125, 130), (117, 126, 133), (120, 127, 134), (124, 128, 135), (111, 129, 131), (131, 135, 132), (131, 129, 135), (129, 124, 135), (135, 134, 132), (135, 128, 134), (128, 120, 134), (134, 133, 132), (134, 127, 133), (127, 117, 133), (133, 130, 132), (133, 126, 130), (126, 114, 130), (130, 131, 132), (130, 125, 131), (125, 111, 131), (110, 129, 111), (110, 121, 129), (121, 124, 129), (123, 128, 124), (123, 118, 128), (118, 120, 128), (119, 127, 120), (119, 115, 127), (115, 117, 127), (116, 126, 117), (116, 112, 126), (112, 114, 126), (113, 125, 114), (113, 109, 125), (109, 111, 125), (121, 123, 124), (121, 137, 123), (137, 106, 123), (118, 119, 120), (118, 108, 119), (108, 105, 119), (115, 116, 117), (115, 103, 116), (112, 113, 114), (112, 102, 113), (102, 101, 113), (109, 110, 111), (109, 104, 110), (104, 122, 110), (122, 106, 137), (106, 136, 108), (136, 105, 108), (136, 103, 105), (136, 107, 103), (104, 100, 122), (100, 107, 122), (107, 102, 103), (107, 100, 102), (100, 101, 102), (138, 141, 140, 139), (139, 140, 143, 142), (142, 143, 145, 144), (144, 145, 147, 146), (140, 141, 149, 147, 145, 143), (148, 149, 141, 138), (146, 147, 149, 148), (138, 139, 142, 144, 146, 148)])
me_plane_006.polygons.foreach_set('material_index', [4, 4, 4, 4, 4, 4, 4, 4, 4, 4, 4, 4, 4, 4, 4, 4, 4, 4, 4, 4, 4, 4, 4, 4, 4, 4, 4, 4, 4, 4, 4, 4, 4, 4, 4, 4, 4, 4, 4, 4, 4, 4, 4, 4, 4, 4, 4, 4, 4, 4, 4, 4, 4, 4, 4, 4, 4, 4, 4, 4, 4, 4, 4, 4, 4, 4, 4, 4, 4, 4, 4, 4, 3, 3, 3, 3, 3, 3, 3, 3, 4, 4, 4, 4, 4, 4, 4, 4, 4, 4, 4, 4, 4, 4, 4, 4, 4, 4, 4, 4, 4, 4, 4, 4, 4, 4, 4, 4, 4, 4, 4, 4, 4, 4, 4, 4, 4, 4, 4, 4, 4, 4, 4, 4, 4, 4, 4, 4, 4, 4, 4, 4, 4, 4, 4, 4, 4, 4, 4, 4, 4, 4, 4, 4, 4, 4, 4, 4, 4, 4, 4, 4, 3, 3, 3, 3, 3, 3, 3, 3, 4, 4, 4, 4, 4, 4, 4, 4, 4, 4, 4, 4, 4, 4, 4, 4, 4, 4, 4, 4, 4, 4, 4, 4, 4, 4, 4, 4, 4, 4, 4, 4, 4, 4, 4, 4, 4, 4, 4, 4, 4, 4, 4, 4, 4, 4, 4, 4, 4, 4, 4, 4, 4, 4, 4, 4, 4, 4, 4, 4, 4, 4, 4, 4, 4, 4, 4, 4, 4, 4, 4, 4, 3, 3, 3, 3, 3, 3, 3, 3])
me_plane_006.materials.append(mat_ground_004)
me_plane_006.materials.append(mat_brownground_004)
me_plane_006.materials.append(mat_whitemountain_004)
me_plane_006.materials.append(mat_treetrunk_004)
me_plane_006.materials.append(mat_treeleaves_004)
me_plane_006.use_remesh_preserve_volume = False
me_plane_006.use_remesh_preserve_attributes = False
me_plane_006.use_mirror_vertex_groups = False
me_plane_006.update()
me_plane_007 = bpy.data.meshes.new('Plane.007')
me_plane_007.from_pydata([(-0.3312, 0.6162, -0.2219), (-0.2568, 0.628, -0.219), (-0.2348, 0.5849, -0.2219), (-0.2743, 0.5543, -0.2063), (-0.3046, 0.6355, -0.2752), (-0.245, 0.6162, -0.2752), (-0.245, 0.5535, -0.2752), (-0.3046, 0.5342, -0.2752), (-0.3414, 0.5849, -0.2752), (-0.2881, 0.5849, -0.3081), (-0.2831, 0.5997, -0.2012), (-0.3134, 0.6032, -0.2027), (-0.3038, 0.633, -0.2179), (-0.3387, 0.5849, -0.2173), (-0.3249, 0.5596, -0.2069), (-0.2568, 0.5862, -0.2029), (-0.2471, 0.5596, -0.2173), (-0.3038, 0.5413, -0.2173), (-0.3447, 0.6033, -0.2486), (-0.3447, 0.5665, -0.2486), (-0.2881, 0.6444, -0.2486), (-0.3231, 0.633, -0.2486), (-0.2315, 0.6033, -0.2486), (-0.2531, 0.633, -0.2486), (-0.2531, 0.5386, -0.2486), (-0.2315, 0.5665, -0.2486), (-0.3231, 0.5367, -0.2486), (-0.2881, 0.5269, -0.2486), (-0.3291, 0.6146, -0.2799), (-0.2724, 0.633, -0.2799), (-0.2374, 0.5849, -0.2799), (-0.2724, 0.5367, -0.2799), (-0.3291, 0.5551, -0.2799), (-0.2978, 0.6146, -0.2992), (-0.3194, 0.5849, -0.2992), (-0.2628, 0.6033, -0.2992), (-0.2628, 0.5665, -0.2992), (-0.2978, 0.5551, -0.2992), (-0.2887, 0.5567, -0.09446), (-0.2884, 0.5722, -0.22), (-0.3117, 0.5699, -0.09446), (-0.298, 0.5778, -0.22), (-0.3117, 0.5964, -0.09446), (-0.298, 0.5889, -0.22), (-0.2887, 0.6097, -0.09446), (-0.2884, 0.5945, -0.22), (-0.2658, 0.5964, -0.09446), (-0.2787, 0.5889, -0.22), (-0.2658, 0.5699, -0.09446), (-0.2787, 0.5778, -0.22)], [], [(0, 13, 11), (10, 3, 15), (10, 14, 3), (0, 18, 13), (1, 20, 12), (2, 22, 1), (3, 24, 16), (14, 26, 17), (0, 21, 18), (1, 23, 20), (2, 25, 22), (3, 27, 24), (14, 19, 26), (4, 33, 28), (5, 35, 29), (6, 36, 30), (7, 37, 31), (8, 34, 32), (34, 9, 37), (34, 37, 32), (32, 37, 7), (37, 9, 36), (37, 36, 31), (31, 36, 6), (36, 9, 35), (36, 35, 30), (30, 35, 5), (35, 9, 33), (35, 33, 29), (29, 33, 4), (33, 9, 34), (33, 34, 28), (28, 34, 8), (19, 8, 32), (19, 32, 26), (26, 32, 7), (27, 7, 31), (27, 31, 24), (24, 31, 6), (25, 6, 30), (25, 30, 22), (22, 30, 5), (23, 5, 29), (23, 29, 20), (20, 29, 4), (21, 4, 28), (21, 28, 18), (18, 28, 8), (26, 7, 27), (26, 27, 17), (17, 27, 3), (24, 6, 25), (24, 25, 16), (16, 25, 2), (22, 5, 23), (22, 23, 1), (20, 4, 21), (20, 21, 12), (12, 21, 0), (18, 8, 19), (18, 19, 13), (13, 19, 14), (14, 17, 3), (3, 16, 15), (15, 16, 2), (15, 2, 1), (15, 1, 10), (13, 14, 11), (11, 14, 10), (10, 1, 12), (10, 12, 11), (11, 12, 0), (38, 40, 41, 39), (40, 42, 43, 41), (42, 44, 45, 43), (44, 46, 47, 45), (41, 43, 45, 47, 49, 39), (48, 38, 39, 49), (46, 48, 49, 47), (38, 48, 46, 44, 42, 40)])
me_plane_007.polygons.foreach_set('material_index', [4, 4, 4, 4, 4, 4, 4, 4, 4, 4, 4, 4, 4, 4, 4, 4, 4, 4, 4, 4, 4, 4, 4, 4, 4, 4, 4, 4, 4, 4, 4, 4, 4, 4, 4, 4, 4, 4, 4, 4, 4, 4, 4, 4, 4, 4, 4, 4, 4, 4, 4, 4, 4, 4, 4, 4, 4, 4, 4, 4, 4, 4, 4, 4, 4, 4, 4, 4, 4, 4, 4, 4, 3, 3, 3, 3, 3, 3, 3, 3])
me_plane_007.materials.append(mat_ground_005)
me_plane_007.materials.append(mat_brownground_005)
me_plane_007.materials.append(mat_whitemountain_005)
me_plane_007.materials.append(mat_treetrunk_005)
me_plane_007.materials.append(mat_treeleaves_005)
me_plane_007.use_remesh_preserve_volume = False
me_plane_007.use_remesh_preserve_attributes = False
me_plane_007.use_mirror_vertex_groups = False
me_plane_007.update()
me_plane_008 = bpy.data.meshes.new('Plane.008')
me_plane_008.from_pydata([(-0.3312, 0.6162, -0.2219), (-0.2568, 0.628, -0.219), (-0.2348, 0.5849, -0.2219), (-0.2743, 0.5543, -0.2063), (-0.3046, 0.6355, -0.2752), (-0.245, 0.6162, -0.2752), (-0.245, 0.5535, -0.2752), (-0.3046, 0.5342, -0.2752), (-0.3414, 0.5849, -0.2752), (-0.2881, 0.5849, -0.3081), (-0.2831, 0.5997, -0.2012), (-0.3134, 0.6032, -0.2027), (-0.3038, 0.633, -0.2179), (-0.3387, 0.5849, -0.2173), (-0.3249, 0.5596, -0.2069), (-0.2568, 0.5862, -0.2029), (-0.2471, 0.5596, -0.2173), (-0.3038, 0.5413, -0.2173), (-0.3447, 0.6033, -0.2486), (-0.3447, 0.5665, -0.2486), (-0.2881, 0.6444, -0.2486), (-0.3231, 0.633, -0.2486), (-0.2315, 0.6033, -0.2486), (-0.2531, 0.633, -0.2486), (-0.2531, 0.5386, -0.2486), (-0.2315, 0.5665, -0.2486), (-0.3231, 0.5367, -0.2486), (-0.2881, 0.5269, -0.2486), (-0.3291, 0.6146, -0.2799), (-0.2724, 0.633, -0.2799), (-0.2374, 0.5849, -0.2799), (-0.2724, 0.5367, -0.2799), (-0.3291, 0.5551, -0.2799), (-0.2978, 0.6146, -0.2992), (-0.3194, 0.5849, -0.2992), (-0.2628, 0.6033, -0.2992), (-0.2628, 0.5665, -0.2992), (-0.2978, 0.5551, -0.2992), (-0.2887, 0.5567, -0.09446), (-0.2884, 0.5722, -0.22), (-0.3117, 0.5699, -0.09446), (-0.298, 0.5778, -0.22), (-0.3117, 0.5964, -0.09446), (-0.298, 0.5889, -0.22), (-0.2887, 0.6097, -0.09446), (-0.2884, 0.5945, -0.22), (-0.2658, 0.5964, -0.09446), (-0.2787, 0.5889, -0.22), (-0.2658, 0.5699, -0.09446), (-0.2787, 0.5778, -0.22)], [], [(0, 13, 11), (10, 3, 15), (10, 14, 3), (0, 18, 13), (1, 20, 12), (2, 22, 1), (3, 24, 16), (14, 26, 17), (0, 21, 18), (1, 23, 20), (2, 25, 22), (3, 27, 24), (14, 19, 26), (4, 33, 28), (5, 35, 29), (6, 36, 30), (7, 37, 31), (8, 34, 32), (34, 9, 37), (34, 37, 32), (32, 37, 7), (37, 9, 36), (37, 36, 31), (31, 36, 6), (36, 9, 35), (36, 35, 30), (30, 35, 5), (35, 9, 33), (35, 33, 29), (29, 33, 4), (33, 9, 34), (33, 34, 28), (28, 34, 8), (19, 8, 32), (19, 32, 26), (26, 32, 7), (27, 7, 31), (27, 31, 24), (24, 31, 6), (25, 6, 30), (25, 30, 22), (22, 30, 5), (23, 5, 29), (23, 29, 20), (20, 29, 4), (21, 4, 28), (21, 28, 18), (18, 28, 8), (26, 7, 27), (26, 27, 17), (17, 27, 3), (24, 6, 25), (24, 25, 16), (16, 25, 2), (22, 5, 23), (22, 23, 1), (20, 4, 21), (20, 21, 12), (12, 21, 0), (18, 8, 19), (18, 19, 13), (13, 19, 14), (14, 17, 3), (3, 16, 15), (15, 16, 2), (15, 2, 1), (15, 1, 10), (13, 14, 11), (11, 14, 10), (10, 1, 12), (10, 12, 11), (11, 12, 0), (38, 40, 41, 39), (40, 42, 43, 41), (42, 44, 45, 43), (44, 46, 47, 45), (41, 43, 45, 47, 49, 39), (48, 38, 39, 49), (46, 48, 49, 47), (38, 48, 46, 44, 42, 40)])
me_plane_008.polygons.foreach_set('material_index', [4, 4, 4, 4, 4, 4, 4, 4, 4, 4, 4, 4, 4, 4, 4, 4, 4, 4, 4, 4, 4, 4, 4, 4, 4, 4, 4, 4, 4, 4, 4, 4, 4, 4, 4, 4, 4, 4, 4, 4, 4, 4, 4, 4, 4, 4, 4, 4, 4, 4, 4, 4, 4, 4, 4, 4, 4, 4, 4, 4, 4, 4, 4, 4, 4, 4, 4, 4, 4, 4, 4, 4, 3, 3, 3, 3, 3, 3, 3, 3])
me_plane_008.materials.append(mat_ground_006)
me_plane_008.materials.append(mat_brownground_006)
me_plane_008.materials.append(mat_whitemountain_006)
me_plane_008.materials.append(mat_treetrunk_007)
me_plane_008.materials.append(mat_treeleaves_007)
me_plane_008.use_remesh_preserve_volume = False
me_plane_008.use_remesh_preserve_attributes = False
me_plane_008.use_mirror_vertex_groups = False
me_plane_008.update()
me_icosphere_006 = bpy.data.meshes.new('Icosphere.006')
me_icosphere_006.from_pydata([(0.0, 0.0, -1.0), (0.7236, -0.5257, -0.4472), (-0.2764, -0.8506, -0.4472), (-0.8944, 0.0, -0.4472), (-0.2764, 0.8506, -0.4472), (0.7236, 0.5257, -0.4472), (0.2764, -0.8506, 0.4472), (-0.7236, -0.5257, 0.4472), (-0.7236, 0.5257, 0.4472), (0.2764, 0.8506, 0.4472), (0.8944, 0.0, 0.4472), (0.0, 0.0, 1.0), (-0.1625, -0.5, -0.8507), (0.4253, -0.309, -0.8507), (0.2629, -0.809, -0.5257), (0.8506, 0.0, -0.5257), (0.4253, 0.309, -0.8507), (-0.5257, 0.0, -0.8507), (-0.6882, -0.5, -0.5257), (-0.1625, 0.5, -0.8507), (-0.6882, 0.5, -0.5257), (0.2629, 0.809, -0.5257), (0.9511, -0.309, 0.0), (0.9511, 0.309, 0.0), (0.0, -1.0, 0.0), (0.5878, -0.809, 0.0), (-0.9511, -0.309, 0.0), (-0.5878, -0.809, 0.0), (-0.5878, 0.809, 0.0), (-0.9511, 0.309, 0.0), (0.5878, 0.809, 0.0), (0.0, 1.0, 0.0), (0.6882, -0.5, 0.5257), (-0.2629, -0.809, 0.5257), (-0.8506, 0.0, 0.5257), (-0.2629, 0.809, 0.5257), (0.6882, 0.5, 0.5257), (0.1625, -0.5, 0.8507), (0.5257, 0.0, 0.8507), (-0.4253, -0.309, 0.8507), (-0.4253, 0.309, 0.8507), (0.1625, 0.5, 0.8507), (1.063, -0.3703, -0.8473), (2.005, -1.05, -0.08791), (0.6855, -1.479, -0.1027), (-0.1302, -0.3567, -0.1385), (0.6855, 0.7662, -0.1458), (2.005, 0.3379, -0.1146), (1.394, -1.456, 1.09), (0.07464, -1.028, 1.059), (0.07464, 0.3599, 1.032), (1.394, 0.7892, 1.047), (2.21, -0.3332, 1.083), (1.017, -0.3196, 1.792), (0.8451, -1.026, -0.6413), (1.621, -0.7741, -0.6326), (1.399, -1.426, -0.195), (2.175, -0.3579, -0.2019), (1.621, 0.04151, -0.6483), (0.3657, -0.3667, -0.6624), (0.1438, -1.018, -0.2247), (0.8451, 0.2933, -0.6667), (0.1438, 0.3013, -0.25), (1.399, 0.7095, -0.236), (2.295, -0.7524, 0.502), (2.295, 0.06329, 0.4863), (1.04, -1.665, 0.4976), (1.816, -1.412, 0.5063), (-0.2152, -0.7532, 0.4582), (0.2642, -1.413, 0.4792), (0.2642, 0.7225, 0.4382), (-0.2152, 0.06245, 0.4425), (1.816, 0.723, 0.4653), (1.04, 0.9748, 0.4469), (1.936, -0.9912, 1.194), (0.6809, -1.399, 1.18), (-0.09484, -0.332, 1.146), (0.6809, 0.736, 1.139), (1.936, 0.3286, 1.169), (1.235, -0.9832, 1.611), (1.714, -0.3232, 1.607), (0.459, -0.7314, 1.593), (0.459, 0.08424, 1.577), (1.235, 0.3365, 1.586), (2.492, -0.6715, -0.8238), (3.15, -1.149, -0.3213), (2.241, -1.445, -0.3213), (1.679, -0.6715, -0.3213), (2.241, 0.1018, -0.3213), (3.15, -0.1936, -0.3213), (2.743, -1.445, 0.4918), (1.834, -1.149, 0.4918), (1.834, -0.1936, 0.4918), (2.743, 0.1018, 0.4918), (3.305, -0.6715, 0.4918), (2.492, -0.6715, 0.9943), (2.344, -1.126, -0.6881), (2.879, -0.9524, -0.6881), (2.731, -1.407, -0.3927), (3.265, -0.6715, -0.3927), (2.879, -0.3906, -0.6881), (2.014, -0.6715, -0.6881), (1.866, -1.126, -0.3927), (2.344, -0.2169, -0.6881), (1.866, -0.2169, -0.3927), (2.731, 0.06398, -0.3927), (3.357, -0.9524, 0.08525), (3.357, -0.3906, 0.08525), (2.492, -1.581, 0.08525), (3.026, -1.407, 0.08525), (1.627, -0.9524, 0.08524), (1.958, -1.407, 0.08524), (1.958, 0.06398, 0.08524), (1.627, -0.3906, 0.08524), (3.026, 0.06398, 0.08525), (2.492, 0.2376, 0.08525), (3.118, -1.126, 0.5632), (2.253, -1.407, 0.5632), (1.719, -0.6715, 0.5632), (2.253, 0.06398, 0.5632), (3.118, -0.2169, 0.5632), (2.64, -1.126, 0.8586), (2.97, -0.6715, 0.8586), (2.105, -0.9524, 0.8586), (2.105, -0.3906, 0.8586), (2.64, -0.2169, 0.8586)], [], [(0, 13, 12), (1, 13, 15), (0, 12, 17), (0, 17, 19), (0, 19, 16), (1, 15, 22), (2, 14, 24), (3, 18, 26), (4, 20, 28), (5, 21, 30), (1, 22, 25), (2, 24, 27), (3, 26, 29), (4, 28, 31), (5, 30, 23), (6, 32, 37), (7, 33, 39), (8, 34, 40), (9, 35, 41), (10, 36, 38), (38, 41, 11), (38, 36, 41), (36, 9, 41), (41, 40, 11), (41, 35, 40), (35, 8, 40), (40, 39, 11), (40, 34, 39), (34, 7, 39), (39, 37, 11), (39, 33, 37), (33, 6, 37), (37, 38, 11), (37, 32, 38), (32, 10, 38), (23, 36, 10), (23, 30, 36), (30, 9, 36), (31, 35, 9), (31, 28, 35), (28, 8, 35), (29, 34, 8), (29, 26, 34), (26, 7, 34), (27, 33, 7), (27, 24, 33), (24, 6, 33), (25, 32, 6), (25, 22, 32), (22, 10, 32), (30, 31, 9), (30, 21, 31), (21, 4, 31), (28, 29, 8), (28, 20, 29), (20, 3, 29), (26, 27, 7), (26, 18, 27), (18, 2, 27), (24, 25, 6), (24, 14, 25), (14, 1, 25), (22, 23, 10), (22, 15, 23), (15, 5, 23), (16, 21, 5), (16, 19, 21), (19, 4, 21), (19, 20, 4), (19, 17, 20), (17, 3, 20), (17, 18, 3), (17, 12, 18), (12, 2, 18), (15, 16, 5), (15, 13, 16), (13, 0, 16), (12, 14, 2), (12, 13, 14), (13, 1, 14), (42, 55, 54), (43, 55, 57), (42, 54, 59), (42, 59, 61), (42, 61, 58), (43, 57, 64), (44, 56, 66), (45, 60, 68), (46, 62, 70), (47, 63, 72), (43, 64, 67), (44, 66, 69), (45, 68, 71), (46, 70, 73), (47, 72, 65), (48, 74, 79), (49, 75, 81), (50, 76, 82), (51, 77, 83), (52, 78, 80), (80, 83, 53), (80, 78, 83), (78, 51, 83), (83, 82, 53), (83, 77, 82), (77, 50, 82), (82, 81, 53), (82, 76, 81), (76, 49, 81), (81, 79, 53), (81, 75, 79), (75, 48, 79), (79, 80, 53), (79, 74, 80), (74, 52, 80), (65, 78, 52), (65, 72, 78), (72, 51, 78), (73, 77, 51), (73, 70, 77), (70, 50, 77), (71, 76, 50), (71, 68, 76), (68, 49, 76), (69, 75, 49), (69, 66, 75), (66, 48, 75), (67, 74, 48), (67, 64, 74), (64, 52, 74), (72, 73, 51), (72, 63, 73), (63, 46, 73), (70, 71, 50), (70, 62, 71), (62, 45, 71), (68, 69, 49), (68, 60, 69), (60, 44, 69), (66, 67, 48), (66, 56, 67), (56, 43, 67), (64, 65, 52), (64, 57, 65), (57, 47, 65), (58, 63, 47), (58, 61, 63), (61, 46, 63), (61, 62, 46), (61, 59, 62), (59, 45, 62), (59, 60, 45), (59, 54, 60), (54, 44, 60), (57, 58, 47), (57, 55, 58), (55, 42, 58), (54, 56, 44), (54, 55, 56), (55, 43, 56), (84, 97, 96), (85, 97, 99), (84, 96, 101), (84, 101, 103), (84, 103, 100), (85, 99, 106), (86, 98, 108), (87, 102, 110), (88, 104, 112), (89, 105, 114), (85, 106, 109), (86, 108, 111), (87, 110, 113), (88, 112, 115), (89, 114, 107), (90, 116, 121), (91, 117, 123), (92, 118, 124), (93, 119, 125), (94, 120, 122), (122, 125, 95), (122, 120, 125), (120, 93, 125), (125, 124, 95), (125, 119, 124), (119, 92, 124), (124, 123, 95), (124, 118, 123), (118, 91, 123), (123, 121, 95), (123, 117, 121), (117, 90, 121), (121, 122, 95), (121, 116, 122), (116, 94, 122), (107, 120, 94), (107, 114, 120), (114, 93, 120), (115, 119, 93), (115, 112, 119), (112, 92, 119), (113, 118, 92), (113, 110, 118), (110, 91, 118), (111, 117, 91), (111, 108, 117), (108, 90, 117), (109, 116, 90), (109, 106, 116), (106, 94, 116), (114, 115, 93), (114, 105, 115), (105, 88, 115), (112, 113, 92), (112, 104, 113), (104, 87, 113), (110, 111, 91), (110, 102, 111), (102, 86, 111), (108, 109, 90), (108, 98, 109), (98, 85, 109), (106, 107, 94), (106, 99, 107), (99, 89, 107), (100, 105, 89), (100, 103, 105), (103, 88, 105), (103, 104, 88), (103, 101, 104), (101, 87, 104), (101, 102, 87), (101, 96, 102), (96, 86, 102), (99, 100, 89), (99, 97, 100), (97, 84, 100), (96, 98, 86), (96, 97, 98), (97, 85, 98)])
me_icosphere_006.materials.append(mat_white_001)
me_icosphere_006.use_remesh_preserve_volume = False
me_icosphere_006.use_remesh_preserve_attributes = False
me_icosphere_006.use_mirror_vertex_groups = False
me_icosphere_006.update()
me_cylinder_001 = bpy.data.meshes.new('Cylinder.001')
me_cylinder_001.from_pydata([(0.1763, -0.8295, 0.9664), (0.603, -1.193, 1.338), (-0.04201, -1.379, 1.288), (-0.4184, -0.8208, 1.281), (-0.00604, -0.291, 1.327), (0.6253, -0.5213, 1.362), (0.2721, -1.41, 1.883), (-0.3592, -1.18, 1.847), (-0.337, -0.5074, 1.871), (0.3081, -0.3223, 1.921), (0.6845, -0.88, 1.928), (0.08981, -0.8714, 2.243), (0.05555, -1.149, 1.044), (0.4347, -1.04, 1.073), (0.3064, -1.363, 1.262), (0.6986, -0.8586, 1.305), (0.4478, -0.6447, 1.087), (-0.1657, -0.8207, 1.039), (-0.294, -1.143, 1.229), (0.07669, -0.5093, 1.066), (-0.2729, -0.5042, 1.251), (0.3406, -0.3282, 1.298), (0.7335, -1.069, 1.638), (0.7465, -0.6744, 1.652), (0.1119, -1.49, 1.582), (0.491, -1.381, 1.611), (-0.4805, -1.026, 1.557), (-0.2592, -1.354, 1.561), (-0.225, -0.32, 1.598), (-0.4674, -0.6314, 1.571), (0.5253, -0.3466, 1.648), (0.1542, -0.2112, 1.627), (0.5389, -1.197, 1.958), (-0.07455, -1.373, 1.911), (-0.4326, -0.8422, 1.904), (-0.04035, -0.3384, 1.947), (0.5601, -0.5574, 1.981), (0.1894, -1.192, 2.143), (0.4318, -0.8802, 2.17), (-0.1817, -1.056, 2.122), (-0.1686, -0.6611, 2.136), (0.2105, -0.5523, 2.166), (0.4218, 1.218, 1.01), (1.062, 0.6716, 1.567), (0.09436, 0.3939, 1.493), (-0.4703, 1.231, 1.482), (0.1483, 2.025, 1.55), (1.095, 1.68, 1.603), (0.5655, 0.347, 2.384), (-0.3814, 0.6925, 2.331), (-0.3481, 1.701, 2.367), (0.6195, 1.978, 2.441), (1.184, 1.142, 2.452), (0.2921, 1.155, 2.924), (0.2407, 0.739, 1.126), (0.8094, 0.9022, 1.169), (0.617, 0.4181, 1.453), (1.205, 1.174, 1.518), (0.829, 1.495, 1.19), (-0.0912, 1.231, 1.119), (-0.2836, 0.7466, 1.403), (0.2724, 1.698, 1.159), (-0.2519, 1.705, 1.437), (0.6683, 1.97, 1.508), (1.258, 0.8576, 2.017), (1.277, 1.45, 2.038), (0.3252, 0.2273, 1.933), (0.8939, 0.3905, 1.977), (-0.5633, 0.9221, 1.896), (-0.2314, 0.4303, 1.902), (-0.1801, 1.982, 1.957), (-0.5437, 1.515, 1.917), (0.9453, 1.942, 2.032), (0.3886, 2.145, 2.001), (0.9658, 0.6669, 2.497), (0.04554, 0.4028, 2.426), (-0.4915, 1.198, 2.416), (0.09685, 1.954, 2.481), (0.9975, 1.626, 2.531), (0.4414, 0.6745, 2.775), (0.805, 1.142, 2.815), (-0.1152, 0.8775, 2.744), (-0.09559, 1.47, 2.765), (0.4731, 1.633, 2.809), (0.0676, 0.5159, -0.355), (0.1806, 0.3694, 1.0), (0.5431, 0.1704, -0.355), (0.5135, 0.1276, 1.0), (0.3615, -0.3886, -0.355), (0.3864, -0.2638, 1.0), (-0.2263, -0.3886, -0.355), (-0.02508, -0.2638, 1.0), (-0.4079, 0.1704, -0.355), (-0.1522, 0.1276, 1.0), (0.09893, 0.2632, 0.9888), (0.146, -0.3755, 1.422), (0.5143, 0.1248, 0.84), (0.4409, -0.4658, 1.317), (0.4615, -0.1739, 0.4938), (0.4, -0.6812, 1.075), (0.003713, -0.236, 0.4319), (0.07989, -0.7241, 1.032), (-0.2234, 0.02932, 0.7387), (-0.07705, -0.5352, 1.246), (0.2545, 0.3446, 0.6827), (0.3116, 0.8473, 1.425), (0.5251, 0.1724, 0.8293), (0.501, 0.7267, 1.527), (0.3936, -0.07864, 1.039), (0.4089, 0.551, 1.674), (0.04173, -0.06149, 1.022), (0.1626, 0.563, 1.662), (-0.04424, 0.2001, 0.8021), (0.1025, 0.7461, 1.508)], [], [(0, 13, 12), (1, 13, 15), (0, 12, 17), (0, 17, 19), (0, 19, 16), (1, 15, 22), (2, 14, 24), (3, 18, 26), (4, 20, 28), (5, 21, 30), (1, 22, 25), (2, 24, 27), (3, 26, 29), (4, 28, 31), (5, 30, 23), (6, 32, 37), (7, 33, 39), (8, 34, 40), (9, 35, 41), (10, 36, 38), (38, 41, 11), (38, 36, 41), (36, 9, 41), (41, 40, 11), (41, 35, 40), (35, 8, 40), (40, 39, 11), (40, 34, 39), (34, 7, 39), (39, 37, 11), (39, 33, 37), (33, 6, 37), (37, 38, 11), (37, 32, 38), (32, 10, 38), (23, 36, 10), (23, 30, 36), (30, 9, 36), (31, 35, 9), (31, 28, 35), (28, 8, 35), (29, 34, 8), (29, 26, 34), (26, 7, 34), (27, 33, 7), (27, 24, 33), (24, 6, 33), (25, 32, 6), (25, 22, 32), (22, 10, 32), (30, 31, 9), (30, 21, 31), (21, 4, 31), (28, 29, 8), (28, 20, 29), (20, 3, 29), (26, 27, 7), (26, 18, 27), (18, 2, 27), (24, 25, 6), (24, 14, 25), (14, 1, 25), (22, 23, 10), (22, 15, 23), (15, 5, 23), (16, 21, 5), (16, 19, 21), (19, 4, 21), (19, 20, 4), (19, 17, 20), (17, 3, 20), (17, 18, 3), (17, 12, 18), (12, 2, 18), (15, 16, 5), (15, 13, 16), (13, 0, 16), (12, 14, 2), (12, 13, 14), (13, 1, 14), (42, 55, 54), (43, 55, 57), (42, 54, 59), (42, 59, 61), (42, 61, 58), (43, 57, 64), (44, 56, 66), (45, 60, 68), (46, 62, 70), (47, 63, 72), (43, 64, 67), (44, 66, 69), (45, 68, 71), (46, 70, 73), (47, 72, 65), (48, 74, 79), (49, 75, 81), (50, 76, 82), (51, 77, 83), (52, 78, 80), (80, 83, 53), (80, 78, 83), (78, 51, 83), (83, 82, 53), (83, 77, 82), (77, 50, 82), (82, 81, 53), (82, 76, 81), (76, 49, 81), (81, 79, 53), (81, 75, 79), (75, 48, 79), (79, 80, 53), (79, 74, 80), (74, 52, 80), (65, 78, 52), (65, 72, 78), (72, 51, 78), (73, 77, 51), (73, 70, 77), (70, 50, 77), (71, 76, 50), (71, 68, 76), (68, 49, 76), (69, 75, 49), (69, 66, 75), (66, 48, 75), (67, 74, 48), (67, 64, 74), (64, 52, 74), (72, 73, 51), (72, 63, 73), (63, 46, 73), (70, 71, 50), (70, 62, 71), (62, 45, 71), (68, 69, 49), (68, 60, 69), (60, 44, 69), (66, 67, 48), (66, 56, 67), (56, 43, 67), (64, 65, 52), (64, 57, 65), (57, 47, 65), (58, 63, 47), (58, 61, 63), (61, 46, 63), (61, 62, 46), (61, 59, 62), (59, 45, 62), (59, 60, 45), (59, 54, 60), (54, 44, 60), (57, 58, 47), (57, 55, 58), (55, 42, 58), (54, 56, 44), (54, 55, 56), (55, 43, 56), (84, 85, 87, 86), (86, 87, 89, 88), (88, 89, 91, 90), (87, 85, 93, 91, 89), (92, 93, 85, 84), (90, 91, 93, 92), (84, 86, 88, 90, 92), (94, 95, 97, 96), (96, 97, 99, 98), (98, 99, 101, 100), (97, 95, 103, 101, 99), (102, 103, 95, 94), (100, 101, 103, 102), (94, 96, 98, 100, 102), (104, 105, 107, 106), (106, 107, 109, 108), (108, 109, 111, 110), (107, 105, 113, 111, 109), (112, 113, 105, 104), (110, 111, 113, 112), (104, 106, 108, 110, 112)])
me_cylinder_001.polygons.foreach_set('material_index', [1, 1, 1, 1, 1, 1, 1, 1, 1, 1, 1, 1, 1, 1, 1, 1, 1, 1, 1, 1, 1, 1, 1, 1, 1, 1, 1, 1, 1, 1, 1, 1, 1, 1, 1, 1, 1, 1, 1, 1, 1, 1, 1, 1, 1, 1, 1, 1, 1, 1, 1, 1, 1, 1, 1, 1, 1, 1, 1, 1, 1, 1, 1, 1, 1, 1, 1, 1, 1, 1, 1, 1, 1, 1, 1, 1, 1, 1, 1, 1, 1, 1, 1, 1, 1, 1, 1, 1, 1, 1, 1, 1, 1, 1, 1, 1, 1, 1, 1, 1, 1, 1, 1, 1, 1, 1, 1, 1, 1, 1, 1, 1, 1, 1, 1, 1, 1, 1, 1, 1, 1, 1, 1, 1, 1, 1, 1, 1, 1, 1, 1, 1, 1, 1, 1, 1, 1, 1, 1, 1, 1, 1, 1, 1, 1, 1, 1, 1, 1, 1, 1, 1, 1, 1, 1, 1, 1, 1, 1, 1, 0, 0, 0, 0, 0, 0, 0, 0, 0, 0, 0, 0, 0, 0, 0, 0, 0, 0, 0, 0, 0])
me_cylinder_001.materials.append(mat_treetrunk_006)
me_cylinder_001.materials.append(mat_treeleaves_006)
me_cylinder_001.materials.append(mat_material_001)
me_cylinder_001.use_remesh_preserve_volume = False
me_cylinder_001.use_remesh_preserve_attributes = False
me_cylinder_001.use_mirror_vertex_groups = False
me_cylinder_001.update()
me_icosphere_001 = bpy.data.meshes.new('Icosphere.001')
me_icosphere_001.from_pydata([(0.3255, -1.191, -1.017), (0.8998, -1.608, -0.5784), (0.1061, -1.866, -0.5784), (-0.3844, -1.191, -0.5784), (0.1061, -0.5156, -0.5784), (0.8998, -0.7735, -0.5784), (0.5448, -1.866, 0.1315), (-0.2488, -1.608, 0.1315), (-0.2488, -0.7735, 0.1315), (0.5448, -0.5156, 0.1315), (1.035, -1.191, 0.1315), (0.3255, -1.191, 0.5702), (0.1966, -1.588, -0.8986), (0.663, -1.436, -0.8986), (0.5341, -1.833, -0.6407), (1.001, -1.191, -0.6407), (0.663, -0.9455, -0.8986), (-0.09175, -1.191, -0.8986), (-0.2207, -1.588, -0.6407), (0.1966, -0.7939, -0.8986), (-0.2207, -0.7939, -0.6407), (0.5341, -0.5486, -0.6407), (1.08, -1.436, -0.2234), (1.08, -0.9455, -0.2234), (0.3255, -1.984, -0.2234), (0.792, -1.833, -0.2234), (-0.4293, -1.436, -0.2234), (-0.141, -1.833, -0.2234), (-0.141, -0.5486, -0.2234), (-0.4293, -0.9455, -0.2234), (0.792, -0.5486, -0.2234), (0.3255, -0.3971, -0.2234), (0.8717, -1.588, 0.1938), (0.1169, -1.833, 0.1938), (-0.3496, -1.191, 0.1938), (0.1169, -0.5486, 0.1938), (0.8717, -0.7939, 0.1938), (0.4544, -1.588, 0.4517), (0.7427, -1.191, 0.4517), (-0.01207, -1.436, 0.4517), (-0.01207, -0.9455, 0.4517), (0.4544, -0.7939, 0.4517), (0.0, 0.0, -1.0), (0.7236, -0.5257, -0.4472), (-0.2764, -0.8506, -0.4472), (-0.8944, 0.0, -0.4472), (-0.2764, 0.8506, -0.4472), (0.7236, 0.5257, -0.4472), (0.2764, -0.8506, 0.4472), (-0.7236, -0.5257, 0.4472), (-0.7236, 0.5257, 0.4472), (0.2764, 0.8506, 0.4472), (0.8944, 0.0, 0.4472), (0.0, 0.0, 1.0), (-0.1625, -0.5, -0.8507), (0.4253, -0.309, -0.8507), (0.2629, -0.809, -0.5257), (0.8506, 0.0, -0.5257), (0.4253, 0.309, -0.8507), (-0.5257, 0.0, -0.8507), (-0.6882, -0.5, -0.5257), (-0.1625, 0.5, -0.8507), (-0.6882, 0.5, -0.5257), (0.2629, 0.809, -0.5257), (0.9511, -0.309, 0.0), (0.9511, 0.309, 0.0), (0.0, -1.0, 0.0), (0.5878, -0.809, 0.0), (-0.9511, -0.309, 0.0), (-0.5878, -0.809, 0.0), (-0.5878, 0.809, 0.0), (-0.9511, 0.309, 0.0), (0.5878, 0.809, 0.0), (0.0, 1.0, 0.0), (0.6882, -0.5, 0.5257), (-0.2629, -0.809, 0.5257), (-0.8506, 0.0, 0.5257), (-0.2629, 0.809, 0.5257), (0.6882, 0.5, 0.5257), (0.1625, -0.5, 0.8507), (0.5257, 0.0, 0.8507), (-0.4253, -0.309, 0.8507), (-0.4253, 0.309, 0.8507), (0.1625, 0.5, 0.8507)], [], [(0, 13, 12), (1, 13, 15), (0, 12, 17), (0, 17, 19), (0, 19, 16), (1, 15, 22), (2, 14, 24), (3, 18, 26), (4, 20, 28), (5, 21, 30), (1, 22, 25), (2, 24, 27), (3, 26, 29), (4, 28, 31), (5, 30, 23), (6, 32, 37), (7, 33, 39), (8, 34, 40), (9, 35, 41), (10, 36, 38), (38, 41, 11), (38, 36, 41), (36, 9, 41), (41, 40, 11), (41, 35, 40), (35, 8, 40), (40, 39, 11), (40, 34, 39), (34, 7, 39), (39, 37, 11), (39, 33, 37), (33, 6, 37), (37, 38, 11), (37, 32, 38), (32, 10, 38), (23, 36, 10), (23, 30, 36), (30, 9, 36), (31, 35, 9), (31, 28, 35), (28, 8, 35), (29, 34, 8), (29, 26, 34), (26, 7, 34), (27, 33, 7), (27, 24, 33), (24, 6, 33), (25, 32, 6), (25, 22, 32), (22, 10, 32), (30, 31, 9), (30, 21, 31), (21, 4, 31), (28, 29, 8), (28, 20, 29), (20, 3, 29), (26, 27, 7), (26, 18, 27), (18, 2, 27), (24, 25, 6), (24, 14, 25), (14, 1, 25), (22, 23, 10), (22, 15, 23), (15, 5, 23), (16, 21, 5), (16, 19, 21), (19, 4, 21), (19, 20, 4), (19, 17, 20), (17, 3, 20), (17, 18, 3), (17, 12, 18), (12, 2, 18), (15, 16, 5), (15, 13, 16), (13, 0, 16), (12, 14, 2), (12, 13, 14), (13, 1, 14), (42, 55, 54), (43, 55, 57), (42, 54, 59), (42, 59, 61), (42, 61, 58), (43, 57, 64), (44, 56, 66), (45, 60, 68), (46, 62, 70), (47, 63, 72), (43, 64, 67), (44, 66, 69), (45, 68, 71), (46, 70, 73), (47, 72, 65), (48, 74, 79), (49, 75, 81), (50, 76, 82), (51, 77, 83), (52, 78, 80), (80, 83, 53), (80, 78, 83), (78, 51, 83), (83, 82, 53), (83, 77, 82), (77, 50, 82), (82, 81, 53), (82, 76, 81), (76, 49, 81), (81, 79, 53), (81, 75, 79), (75, 48, 79), (79, 80, 53), (79, 74, 80), (74, 52, 80), (65, 78, 52), (65, 72, 78), (72, 51, 78), (73, 77, 51), (73, 70, 77), (70, 50, 77), (71, 76, 50), (71, 68, 76), (68, 49, 76), (69, 75, 49), (69, 66, 75), (66, 48, 75), (67, 74, 48), (67, 64, 74), (64, 52, 74), (72, 73, 51), (72, 63, 73), (63, 46, 73), (70, 71, 50), (70, 62, 71), (62, 45, 71), (68, 69, 49), (68, 60, 69), (60, 44, 69), (66, 67, 48), (66, 56, 67), (56, 43, 67), (64, 65, 52), (64, 57, 65), (57, 47, 65), (58, 63, 47), (58, 61, 63), (61, 46, 63), (61, 62, 46), (61, 59, 62), (59, 45, 62), (59, 60, 45), (59, 54, 60), (54, 44, 60), (57, 58, 47), (57, 55, 58), (55, 42, 58), (54, 56, 44), (54, 55, 56), (55, 43, 56)])
me_icosphere_001.materials.append(mat_white)
me_icosphere_001.use_remesh_preserve_volume = False
me_icosphere_001.use_remesh_preserve_attributes = False
me_icosphere_001.use_mirror_vertex_groups = False
me_icosphere_001.update()

# ---- objects
ob_plane_001 = bpy.data.objects.new('Plane.001', me_plane_001)
ob_plane = bpy.data.objects.new('Plane', me_plane)
ob_lamp = bpy.data.objects.new('Lamp', light_lamp)
ob_camera = bpy.data.objects.new('Camera', cam_camera)
ob_plane_002 = bpy.data.objects.new('Plane.002', me_plane_003)
ob_plane_003 = bpy.data.objects.new('Plane.003', me_plane_004)
ob_plane_004 = bpy.data.objects.new('Plane.004', me_plane_005)
ob_plane_005 = bpy.data.objects.new('Plane.005', me_plane_006)
ob_plane_006 = bpy.data.objects.new('Plane.006', me_plane_007)
ob_plane_007 = bpy.data.objects.new('Plane.007', me_plane_008)
ob_icosphere_004 = bpy.data.objects.new('Icosphere.004', me_icosphere_006)
ob_cylinder = bpy.data.objects.new('Cylinder', me_cylinder_001)
ob_icosphere_001 = bpy.data.objects.new('Icosphere.001', me_icosphere_001)

# ---- transforms, parenting, visibility, modifiers, constraints
ob_plane_001.location = (-0.5471, -0.8155, -0.3475)
ob_plane_001.scale = (-2.015, -2.015, -2.015)
ob_plane_001.lineart.crease_threshold = 0.0
ob_plane.location = (-0.5471, -0.8155, -0.1515)
ob_plane.scale = (-2.015, -2.015, -2.015)
ob_plane.lineart.crease_threshold = 0.0
ob_lamp.location = (4.076, 1.005, 5.904)
ob_lamp.rotation_euler = (0.6503, 0.05522, 1.866)
ob_lamp.lock_rotations_4d = False
ob_lamp.empty_display_type = 'ARROWS'
ob_lamp.color = (0.0, 0.0, 0.0, 0.0)
ob_lamp.lineart.crease_threshold = 0.0
ob_camera.location = (7.481, -6.508, 5.344)
ob_camera.rotation_euler = (1.109, 0.01082, 0.8149)
ob_camera.lock_rotations_4d = False
ob_camera.empty_display_type = 'ARROWS'
ob_camera.color = (0.0, 0.0, 0.0, 0.0)
ob_camera.display_type = 'WIRE'
ob_camera.lineart.crease_threshold = 0.0
ob_plane_002.location = (0.3458, -1.111, -0.3475)
ob_plane_002.scale = (-2.015, -2.015, -2.015)
ob_plane_002.lineart.crease_threshold = 0.0
ob_plane_003.location = (-0.1699, -1.221, -0.3475)
ob_plane_003.scale = (-2.015, -2.015, -2.015)
ob_plane_003.lineart.crease_threshold = 0.0
ob_plane_004.location = (-0.1699, -0.8773, -0.3475)
ob_plane_004.scale = (-2.015, -2.015, -2.015)
ob_plane_004.lineart.crease_threshold = 0.0
ob_plane_005.location = (0.1801, -0.867, -0.3475)
ob_plane_005.scale = (-2.015, -2.015, -2.015)
ob_plane_005.lineart.crease_threshold = 0.0
ob_plane_006.location = (-0.8779, -1.221, -0.3475)
ob_plane_006.scale = (-2.015, -2.015, -2.015)
ob_plane_006.lineart.crease_threshold = 0.0
ob_plane_007.location = (-0.5101, -1.361, -0.3475)
ob_plane_007.scale = (-2.015, -2.015, -2.015)
ob_plane_007.lineart.crease_threshold = 0.0
ob_icosphere_004.location = (-1.311, 0.7259, 1.566)
ob_icosphere_004.rotation_euler = (0.0192, 0.01745, -1.047)
ob_icosphere_004.scale = (0.231, 0.231, 0.231)
ob_icosphere_004.lineart.crease_threshold = 0.0
_m = ob_icosphere_004.modifiers.new('Decimate', 'DECIMATE')
_m.ratio = 0.5
ob_cylinder.location = (-1.977, 0.3872, -0.1116)
ob_cylinder.rotation_euler = (0.1182, 0.01801, 0.7778)
ob_cylinder.scale = (0.1344, 0.1344, 0.1344)
ob_cylinder.lineart.crease_threshold = 0.0
ob_icosphere_001.location = (-2.3, -0.7429, 1.777)
ob_icosphere_001.scale = (0.3175, 0.3175, 0.3175)
ob_icosphere_001.lineart.crease_threshold = 0.0
_m = ob_icosphere_001.modifiers.new('Decimate', 'DECIMATE')
_m.ratio = 0.6

# ---- collection membership
col_collection_1.objects.link(ob_plane_001)
col_collection_1.objects.link(ob_plane)
col_collection_1.objects.link(ob_lamp)
col_collection_1.objects.link(ob_camera)
col_collection_1.objects.link(ob_plane_002)
col_collection_1.objects.link(ob_plane_003)
col_collection_1.objects.link(ob_plane_004)
col_collection_1.objects.link(ob_plane_005)
col_collection_1.objects.link(ob_plane_006)
col_collection_1.objects.link(ob_plane_007)
col_collection_3.objects.link(ob_icosphere_004)
col_collection_3.objects.link(ob_cylinder)
col_collection_3.objects.link(ob_icosphere_001)

# ---- scene / render settings (as saved in the file)
scene.camera = ob_camera
scene.frame_start = 1; scene.frame_end = 255; scene.frame_set(239)
scene.render.engine = 'BLENDER_EEVEE_NEXT'
scene.render.resolution_percentage = 50
scene.render.dither_intensity = 0.0
scene.cycles.use_denoising = False
scene.cycles.samples = 10
scene.cycles.sampling_pattern = 'TABULATED_SOBOL'
scene.cycles.light_sampling_threshold = 0.0
scene.cycles.use_adaptive_sampling = False
scene.cycles.use_light_tree = False
scene.cycles.blur_glossy = 0.0
scene.cycles.pixel_filter_type = 'GAUSSIAN'
scene.cycles.sample_clamp_indirect = 0.0
scene.view_settings.view_transform = 'Standard'
bpy.context.view_layer.update()
